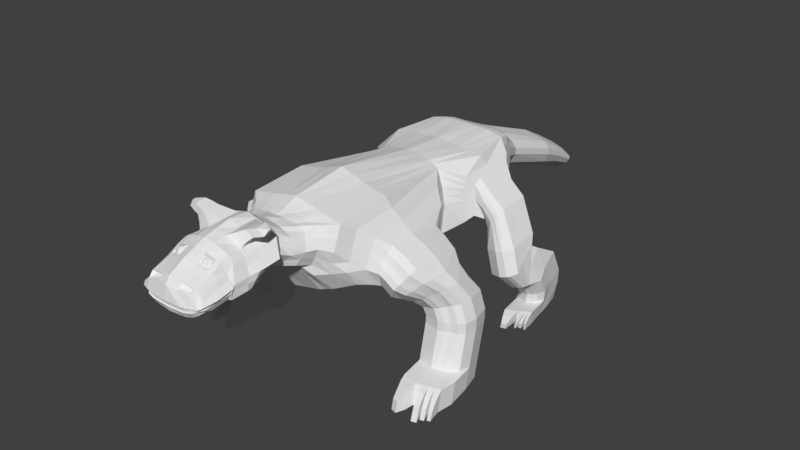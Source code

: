 # Source: fauna_predator.blend  (saved by Blender 2.79.0; exported with 4.5.12 LTS)
import bpy
from mathutils import Matrix  # noqa: F401  (used for matrix-valued properties, if any)

bpy.ops.wm.read_factory_settings(use_empty=True)
scene = bpy.context.scene
scene.name = 'Scene'

# ---- collections
col_collection_1 = bpy.data.collections.new('Collection 1'); scene.collection.children.link(col_collection_1)

# ---- materials (node trees are filled in below, after node groups)
mat_material = bpy.data.materials.new('Material')
mat_material.alpha_threshold = 0.0
mat_material.use_transparent_shadow = False
mat_material.roughness = 0.5
mat_material.line_color = (0.0, 0.0, 0.0, 1.0)

# ---- material node trees

# ---- world
world_world = bpy.data.worlds.new('World'); scene.world = world_world
world_world.color = (0.05088, 0.05088, 0.05088)
world_world.use_sun_shadow = False
world_world.sun_shadow_jitter_overblur = 0.0
world_world.cycles.sampling_method = 'MANUAL'

# ---- meshes
me_cube = bpy.data.meshes.new('Cube')
me_cube.from_pydata([(0.5672, -0.9315, -0.7539), (0.7266, -2.008, -0.4398), (1.0, -0.9315, 0.9931), (1.0, -2.073, 0.9106), (1.0, 2.7, -0.3108), (0.8305, 2.7, 0.8751), (0.803, 0.8843, -0.5185), (0.6849, 0.8843, 0.8074), (1.208, -0.8648, -0.5449), (0.886, -2.226, 0.0), (1.0, 2.7, 0.1226), (0.6553, 3.206, -0.06902), (0.8675, 0.8843, 0.1246), (0.7862, 2.944, -0.2122), (0.7899, 2.944, 0.8236), (0.8771, 2.944, 0.1716), (0.5043, 3.523, -0.03172), (0.6243, 3.186, 0.6791), (0.7417, 3.186, 0.2947), (0.5327, 4.787, -0.4351), (0.4996, 3.557, 0.4359), (0.6205, 3.54, 0.1777), (0.4255, 5.889, -0.8617), (0.4996, 4.822, 0.01277), (0.6205, 4.804, -0.2455), (0.2053, 6.179, -1.038), (0.3631, 5.932, -0.6294), (0.4841, 5.908, -0.7724), (0.7109, -2.336, 0.9033), (0.2053, 6.201, -0.9061), (0.2053, 6.19, -0.9721), (0.6827, -2.453, 0.2026), (0.6406, -2.537, 0.8219), (0.6556, -2.801, 0.3266), (0.6004, -2.797, 0.832), (0.5324, -3.061, 0.3936), (1.096, -0.8912, -0.5464), (1.096, -1.81, -0.306), (1.096, -0.8912, 0.7956), (1.096, -1.781, 0.7313), (0.9809, 0.5238, -0.3823), (0.9809, 0.5238, 0.6509), (1.314, -0.8504, -0.5415), (1.096, -2.048, 0.02175), (0.9809, 0.5238, 0.1188), (1.215, -1.57, -0.3733), (1.291, -0.8526, 0.5892), (1.282, -1.537, 0.5476), (1.232, 0.2263, -0.327), (1.29, 0.2349, 0.4659), (1.387, -0.8526, -0.5927), (1.241, -1.749, 0.005365), (1.26, 0.2305, 0.05755), (1.339, -1.455, -0.3963), (1.509, -0.8399, 0.4141), (1.497, -1.338, 0.3796), (1.359, -0.04934, -0.3588), (1.495, -0.1772, 0.3093), (1.472, -0.8554, -0.6559), (1.403, -1.609, -0.0771), (1.425, -0.04579, -0.03479), (1.441, -1.457, -0.4553), (1.769, -0.8421, 0.3049), (1.75, -1.34, 0.2734), (1.467, -0.09703, -0.4225), (1.734, -0.2249, 0.205), (1.525, -0.8568, -0.7232), (1.567, -1.611, -0.1553), (1.597, -0.09347, -0.1182), (1.554, -1.46, -0.5331), (2.036, -0.8449, 0.1401), (2.011, -1.343, 0.1132), (1.587, -0.1343, -0.5067), (1.981, -0.2622, 0.04988), (1.597, -0.7206, -0.8294), (1.741, -1.614, -0.2667), (1.778, -0.1308, -0.2368), (1.628, -1.293, -0.6184), (2.231, -0.8463, -0.05088), (2.202, -1.176, -0.07253), (1.666, -0.2368, -0.5989), (2.16, -0.3647, -0.1288), (1.653, -0.5353, -0.9663), (1.863, -1.447, -0.3931), (1.905, -0.2333, -0.3709), (1.716, -1.067, -0.7425), (2.403, -0.7146, -0.2792), (2.37, -0.9614, -0.2959), (1.757, -0.291, -0.7293), (2.32, -0.3162, -0.3446), (1.713, -0.5364, -1.066), (1.985, -1.155, -0.5578), (2.03, -0.1831, -0.5427), (1.788, -0.8813, -0.9079), (2.56, -0.5293, -0.6078), (2.524, -0.7761, -0.617), (1.83, -0.1057, -0.9039), (2.464, -0.1308, -0.6533), (1.707, -0.5372, -1.197), (2.09, -0.9693, -0.7871), (2.138, 0.002207, -0.7824), (1.859, -0.8824, -1.046), (2.683, -0.5304, -0.9645), (2.646, -0.7772, -0.9638), (1.9, -0.1068, -1.053), (2.578, -0.1319, -0.9826), (1.732, -0.8223, -2.284), (2.182, -0.9704, -1.011), (2.229, 0.0011, -1.019), (1.854, -0.8832, -1.189), (2.682, -0.5312, -1.174), (2.645, -0.7779, -1.171), (1.895, -0.1075, -1.2), (2.576, -0.1327, -1.184), (1.081, 2.536, -0.225), (2.179, -0.9712, -1.18), (2.225, 0.0003401, -1.192), (1.879, -1.168, -2.276), (2.707, -0.8163, -2.261), (2.671, -1.152, -2.258), (1.92, -0.3927, -2.287), (2.602, -0.4178, -2.271), (2.249, -0.8191, -2.272), (2.204, -1.256, -2.267), (2.25, -0.2848, -2.279), (1.081, 2.536, 0.669), (1.081, 1.251, -0.317), (1.081, 1.251, 0.6211), (1.081, 2.536, 0.1366), (1.081, 1.251, 0.138), (1.186, 2.393, -0.1371), (1.186, 2.393, 0.5581), (1.186, 1.394, -0.2086), (1.186, 1.55, 0.5209), (1.186, 2.393, 0.1441), (1.186, 1.394, 0.1452), (1.0, 1.792, -0.4535), (1.0, 1.792, 0.8413), (1.081, 1.894, -0.271), (1.081, 1.894, 0.6451), (1.186, 1.894, -0.1728), (1.186, 1.894, 0.5395), (1.37, 2.191, -0.2131), (1.449, 2.191, 0.3412), (1.362, 1.525, -0.2776), (1.445, 1.524, 0.304), (1.402, 2.191, 0.0111), (1.402, 1.368, 0.004453), (1.366, 1.771, -0.2491), (1.447, 1.771, 0.3189), (1.587, 1.953, -0.6532), (1.444, 2.152, -0.3641), (1.755, 2.16, 0.1012), (1.441, 1.486, -0.4262), (1.768, 1.494, 0.0621), (1.57, 2.156, -0.1759), (1.6, 1.334, -0.1894), (1.442, 1.732, -0.3987), (1.76, 1.74, 0.0782), (1.669, 1.833, -0.8743), (2.126, 1.99, -0.5071), (1.593, 1.287, -0.7167), (2.159, 1.325, -0.5634), (1.805, 1.968, -0.5941), (1.868, 1.15, -0.6424), (1.587, 1.533, -0.6869), (2.14, 1.571, -0.5373), (1.713, 2.046, -0.9513), (2.198, 1.866, -0.6942), (1.756, 1.233, -1.191), (2.311, 1.267, -1.002), (1.883, 1.846, -0.8015), (2.025, 1.093, -1.1), (1.711, 1.446, -1.038), (2.253, 1.48, -0.8531), (1.764, 2.487, -1.233), (2.242, 1.999, -0.7742), (1.799, 1.653, -1.561), (2.354, 1.603, -1.375), (1.926, 2.027, -0.8796), (2.068, 1.472, -1.47), (1.754, 1.765, -1.264), (2.296, 1.718, -1.082), (1.733, 2.738, -1.77), (2.293, 2.508, -1.052), (1.851, 1.91, -1.6), (2.406, 1.931, -1.41), (1.978, 2.496, -1.16), (2.12, 1.764, -1.508), (1.806, 2.112, -1.422), (2.348, 2.134, -1.236), (1.696, 2.673, -2.297), (2.262, 2.807, -1.601), (1.819, 2.089, -1.925), (2.374, 2.16, -1.747), (1.947, 2.766, -1.702), (2.089, 1.967, -1.839), (1.774, 2.326, -1.851), (2.316, 2.397, -1.677), (0.2711, -0.9315, -0.8162), (2.176, 2.813, -2.27), (1.735, 1.951, -2.309), (2.312, 2.057, -2.281), (1.872, 2.813, -2.286), (2.015, 2.003, -2.295), (1.69, 2.352, -2.304), (2.254, 2.455, -2.276), (1.939, 2.398, -2.292), (0.5, -2.11, -0.4855), (0.5, -0.9315, 1.101), (0.5, -2.073, 1.016), (0.5, 2.7, -0.3108), (0.5, 2.7, 0.9441), (0.5, 0.8843, -0.5611), (0.5, 0.8843, 0.9224), (0.5, -2.464, 0.0), (0.4666, 2.944, -0.2122), (0.4666, 2.897, 0.9), (0.3709, 3.206, -0.06902), (0.3709, 3.186, 0.7628), (0.3103, 3.523, -0.1385), (0.3103, 3.557, 0.5538), (0.3103, 4.787, -0.5665), (0.3103, 4.822, 0.07374), (0.242, 5.874, -1.008), (0.242, 5.939, -0.5656), (0.1027, 6.177, -1.058), (0.1027, 6.205, -0.8646), (0.4236, -2.336, 0.951), (0.4236, -2.6, 0.2026), (0.3878, -2.537, 0.912), (0.3878, -2.801, 0.2729), (0.3337, -2.797, 0.9362), (0.3337, -3.061, 0.3263), (0.5, 1.792, -0.4535), (0.5, 1.792, 0.8988), (1.0, -2.245, 0.4553), (0.9525, 2.7, 0.4988), (0.8046, 0.8843, 0.466), (0.7756, -2.669, 0.5618), (0.7417, 3.186, 0.4869), (0.8252, 2.944, 0.4976), (0.6205, 3.549, 0.3068), (0.6205, 4.813, -0.1164), (0.4841, 5.92, -0.7009), (0.2053, 6.195, -0.9391), (0.8472, -2.468, 0.5529), (0.6967, -2.929, 0.5793), (0.5798, -4.364, 0.7248), (1.096, -1.914, 0.3765), (0.9809, 0.5238, 0.3849), (1.262, -1.643, 0.2765), (1.275, 0.2327, 0.2617), (1.45, -1.486, 0.1513), (1.46, -0.0439, 0.1373), (1.659, -1.488, 0.05909), (1.665, -0.09159, 0.04344), (1.876, -1.491, -0.07671), (1.879, -0.1289, -0.09344), (2.033, -1.324, -0.2328), (2.033, -0.2314, -0.2498), (2.177, -1.07, -0.4269), (2.175, -0.1821, -0.4437), (2.307, -0.8848, -0.702), (2.301, 0.003286, -0.7178), (2.414, -0.8859, -0.9873), (2.404, 0.002179, -1.001), (2.412, -0.8866, -1.175), (2.401, 0.001419, -1.188), (2.478, -0.8177, -2.267), (2.437, -1.204, -2.263), (2.426, -0.2837, -2.275), (1.081, 2.536, 0.4028), (1.081, 1.251, 0.3795), (1.186, 2.393, 0.3511), (1.186, 1.394, 0.333), (1.425, 2.191, 0.1762), (1.423, 1.368, 0.1542), (1.663, 2.158, -0.03735), (1.684, 1.336, -0.06365), (1.965, 1.979, -0.5506), (2.013, 1.16, -0.6029), (2.041, 1.856, -0.7478), (2.168, 1.102, -1.051), (2.084, 2.013, -0.8269), (2.211, 1.46, -1.423), (2.136, 2.502, -1.106), (2.263, 1.77, -1.459), (2.104, 2.786, -1.651), (2.231, 1.986, -1.793), (2.036, 2.843, -2.278), (2.163, 2.03, -2.288), (2.096, 2.426, -2.284), (0.1631, 6.223, -1.041), (0.1631, 6.233, -0.9814), (0.1631, 6.228, -1.011), (0.1167, 6.223, -1.041), (0.1167, 6.235, -0.9627), (0.1631, 6.23, -0.9963), (0.526, -3.015, 0.9063), (0.556, -3.279, 0.5003), (0.3573, -3.015, 1.038), (0.3573, -3.279, 0.433), (0.691, -3.147, 0.6861), (0.8288, -3.3, 0.7267), (0.488, -3.462, 0.2799), (0.6273, -4.558, 0.3035), (0.4177, -4.444, 0.8511), (0.409, -4.675, 0.1915), (0.7208, -4.514, 0.4822), (0.5494, -3.466, 0.4563), (0.6006, -3.137, 1.004), (0.3666, -3.149, 1.145), (0.7869, -3.687, 0.6604), (0.4553, -3.272, 1.208), (0.46, -3.848, 0.1862), (0.7132, -3.817, 0.3901), (0.5945, -3.524, 0.9377), (0.7275, -3.855, 0.6226), (0.4028, -3.812, 1.041), (0.3941, -4.002, 0.2082), (0.7296, -3.92, 0.3846), (0.5859, -3.811, 0.8998), (0.7066, -4.156, 0.5895), (0.4103, -4.059, 1.045), (0.4016, -4.225, 0.2022), (0.6785, -4.21, 0.3353), (0.5828, -4.052, 0.8876), (0.1356, -0.9315, -0.866), (0.25, -2.151, -0.5153), (0.25, -0.9315, 1.186), (0.25, -2.073, 1.069), (0.25, 2.7, -0.3108), (0.25, 2.7, 0.9536), (0.25, 0.8843, 0.9616), (0.25, -2.523, 0.0), (0.2333, 2.944, -0.2122), (0.2333, 2.873, 0.905), (0.1854, 3.206, -0.06902), (0.1854, 3.186, 0.7709), (0.1551, 3.523, -0.1405), (0.1551, 3.557, 0.5913), (0.1551, 4.787, -0.5661), (0.1551, 4.822, 0.1098), (0.121, 5.871, -1.037), (0.121, 5.943, -0.528), (0.05133, 6.176, -1.06), (0.05133, 6.207, -0.849), (0.2118, -2.336, 0.9726), (0.2118, -2.6, 0.1771), (0.1939, -2.537, 0.9393), (0.1939, -2.801, 0.2422), (0.1668, -2.797, 0.9623), (0.1668, -3.061, 0.2776), (0.25, 1.792, 0.9123), (0.25, 0.8843, -0.6246), (0.25, 1.792, -0.4535), (0.05836, 6.223, -1.041), (0.05836, 6.236, -0.9556), (0.1787, -3.015, 1.08), (0.1787, -3.279, 0.3844), (0.2089, -4.469, 0.909), (0.2045, -4.672, 0.1637), (0.1833, -3.154, 1.193), (0.244, -3.458, 0.2579), (0.1908, -3.541, 1.177), (0.23, -3.844, 0.178), (0.2014, -3.828, 1.151), (0.197, -3.999, 0.1864), (0.2051, -4.069, 1.109), (0.2008, -4.221, 0.1588), (0.6515, 0.8843, -0.5185), (0.75, 1.792, -0.4535), (0.4192, -0.9315, -0.7726), (0.6133, -2.059, -0.4564), (0.75, -0.9315, 1.047), (0.75, -2.073, 0.9632), (0.75, 2.7, -0.3108), (0.6652, 2.7, 0.9096), (0.5924, 0.8843, 0.8649), (0.693, -2.435, 0.0), (0.6264, 2.944, -0.2122), (0.6283, 2.92, 0.8618), (0.5131, 3.206, -0.06902), (0.4976, 3.186, 0.721), (0.4073, 3.523, -0.08511), (0.4049, 3.557, 0.4949), (0.4215, 4.787, -0.5008), (0.4049, 4.822, 0.04325), (0.3338, 5.882, -0.9347), (0.3026, 5.936, -0.5975), (0.154, 6.178, -1.048), (0.154, 6.203, -0.8854), (0.5688, -2.336, 0.9119), (0.5524, -2.6, 0.2026), (0.5142, -2.537, 0.9046), (0.5217, -2.801, 0.2998), (0.418, -2.797, 0.8977), (0.433, -3.061, 0.3599), (0.75, 1.792, 0.87), (0.1399, 6.223, -1.041), (0.1399, 6.234, -0.972), (0.4417, -3.015, 0.9611), (0.4567, -3.279, 0.4667), (0.4988, -4.431, 0.8077), (0.5182, -4.616, 0.2225), (0.4836, -3.143, 1.074), (0.5187, -3.464, 0.3681), (0.488, -3.53, 1.008), (0.5866, -3.833, 0.2881), (0.4943, -3.811, 0.9702), (0.5618, -3.961, 0.2964), (0.4965, -4.056, 0.9892), (0.54, -4.214, 0.2687), (0.7324, -4.213, 0.5528), (0.4145, -4.222, 0.9489), (0.4058, -4.335, 0.2196), (0.6494, -4.262, 0.361), (0.5811, -4.173, 0.757), (0.2073, -4.24, 1.017), (0.2029, -4.332, 0.1579), (0.4978, -4.213, 0.9258), (0.5276, -4.297, 0.2862), (0.5826, -4.684, 0.5935), (0.6139, -4.685, 0.3157), (0.4757, -4.772, 0.6944), (0.47, -4.806, 0.2184), (0.6775, -4.783, 0.4474), (0.4974, -4.899, 0.4171), (0.2186, -4.789, 0.747), (0.3351, -4.85, 0.1998), (0.3367, -4.94, 0.411), (0.5292, -4.729, 0.6507), (0.542, -4.778, 0.2623), (0.6238, -4.855, 0.4204), (0.943, -2.235, 0.2276), (0.9762, 2.7, 0.3107), (0.836, 0.8843, 0.2953), (0.7156, -2.735, 0.4442), (0.7417, 3.186, 0.3908), (0.8511, 2.944, 0.3346), (0.6205, 3.544, 0.2422), (0.6205, 4.809, -0.1809), (0.4841, 5.914, -0.7366), (0.2053, 6.193, -0.9556), (0.765, -2.46, 0.3778), (0.5998, -2.995, 0.4864), (1.096, -1.981, 0.1991), (0.9809, 0.5238, 0.2518), (1.251, -1.696, 0.1409), (1.268, 0.2316, 0.1596), (1.426, -1.564, 0.03708), (1.442, -0.04485, 0.05123), (1.613, -1.566, -0.04808), (1.631, -0.09253, -0.03736), (1.808, -1.569, -0.1717), (1.828, -0.1298, -0.1651), (1.948, -1.402, -0.3129), (1.969, -0.2324, -0.3104), (2.081, -1.129, -0.4924), (2.102, -0.1826, -0.4932), (2.199, -0.9433, -0.7446), (2.219, 0.002746, -0.7501), (2.298, -0.9444, -0.9991), (2.317, 0.00164, -1.01), (2.296, -0.9452, -1.178), (2.313, 0.0008795, -1.19), (2.364, -0.8184, -2.269), (2.321, -1.23, -2.265), (2.338, -0.2843, -2.277), (1.081, 2.536, 0.2697), (1.081, 1.251, 0.2588), (1.186, 2.393, 0.2476), (1.186, 1.394, 0.2391), (1.414, 2.191, 0.09363), (1.413, 1.368, 0.07934), (1.616, 2.157, -0.1066), (1.642, 1.335, -0.1265), (1.885, 1.974, -0.5724), (1.941, 1.155, -0.6226), (1.962, 1.851, -0.7747), (2.096, 1.097, -1.075), (2.005, 2.02, -0.8533), (2.14, 1.466, -1.447), (2.057, 2.499, -1.133), (2.191, 1.767, -1.483), (2.025, 2.776, -1.676), (2.16, 1.977, -1.816), (1.954, 2.828, -2.282), (2.089, 2.016, -2.292), (2.018, 2.412, -2.288), (0.1631, 6.229, -1.004), (0.6235, -3.213, 0.5932), (0.6755, -4.536, 0.4199), (0.6891, -3.383, 0.5915), (0.75, -3.752, 0.5252), (0.7286, -3.888, 0.5036), (0.6925, -4.183, 0.4624), (0.7025, -4.238, 0.4671), (0.4716, -4.89, 0.3259), (0.6512, -4.742, 0.3752), (0.3359, -4.908, 0.3019), (0.5524, -4.826, 0.3482), (1.0, -2.159, 0.6829), (0.8915, 2.7, 0.687), (0.7447, 0.8843, 0.6367), (0.7081, -2.603, 0.6918), (0.683, 3.186, 0.583), (0.8076, 2.944, 0.6606), (0.56, 3.553, 0.3714), (0.56, 4.817, -0.0518), (0.4236, 5.926, -0.6651), (0.2053, 6.198, -0.9226), (0.779, -2.402, 0.7281), (0.7075, -2.863, 0.6725), (0.6327, -4.439, 0.6043), (1.096, -1.847, 0.5539), (0.9809, 0.5238, 0.5179), (1.272, -1.59, 0.412), (1.282, 0.2338, 0.3638), (1.474, -1.442, 0.2654), (1.477, -0.08491, 0.2233), (1.705, -1.444, 0.1663), (1.7, -0.1326, 0.1242), (1.944, -1.447, 0.01826), (1.93, -0.1699, -0.02178), (2.117, -1.28, -0.1527), (2.096, -0.2724, -0.1893), (2.274, -1.046, -0.3614), (2.247, -0.2235, -0.3941), (2.416, -0.8608, -0.6595), (2.383, -0.03812, -0.6855), (2.53, -0.8619, -0.9756), (2.491, -0.03923, -0.9917), (2.529, -0.8627, -1.173), (2.488, -0.03999, -1.186), (2.592, -0.817, -2.264), (2.554, -1.178, -2.26), (2.514, -0.3251, -2.273), (1.081, 2.536, 0.5359), (1.081, 1.251, 0.5003), (1.186, 2.393, 0.4546), (1.186, 1.394, 0.427), (1.437, 2.191, 0.2587), (1.434, 1.4, 0.2291), (1.709, 2.159, 0.03194), (1.726, 1.369, -0.0007751), (2.046, 1.985, -0.5289), (2.086, 1.196, -0.5832), (2.119, 1.861, -0.721), (2.239, 1.138, -1.027), (2.163, 2.006, -0.8006), (2.283, 1.485, -1.399), (2.214, 2.505, -1.079), (2.334, 1.804, -1.434), (2.183, 2.797, -1.626), (2.303, 2.027, -1.77), (2.118, 2.858, -2.274), (2.238, 2.043, -2.284), (2.175, 2.441, -2.28), (0.6085, -3.081, 0.7962), (0.1631, 6.232, -0.9889), (0.7147, -3.219, 0.8653), (0.6907, -3.605, 0.7991), (0.6567, -3.833, 0.7612), (0.6447, -4.104, 0.7386), (0.6379, -4.193, 0.6651), (0.6175, -4.734, 0.5141), (0.4745, -4.849, 0.5962), (0.1888, -4.876, 0.6453), (0.546, -4.792, 0.5174), (2.661, -0.9578, -1.856), (2.195, -1.151, -1.866), (2.592, -0.3125, -1.869), (2.697, -0.711, -1.86), (1.722, -0.717, -1.882), (1.87, -1.063, -1.874), (2.241, -0.1795, -1.878), (1.911, -0.2873, -1.885), (2.417, -0.1784, -1.873), (2.428, -1.099, -1.861), (2.329, -0.1789, -1.876), (2.312, -1.125, -1.863), (2.545, -1.042, -1.859), (2.504, -0.2198, -1.871), (1.936, -1.648, -2.302), (2.764, -1.296, -2.288), (2.728, -1.632, -2.284), (2.262, -1.736, -2.293), (2.495, -1.684, -2.289), (2.378, -1.71, -2.291), (2.611, -1.658, -2.286), (2.719, -1.527, -1.882), (2.252, -1.631, -1.892), (2.755, -1.191, -1.886), (1.927, -1.543, -1.9), (2.485, -1.579, -1.887), (2.369, -1.605, -1.889), (2.602, -1.553, -1.885), (1.914, 2.786, -1.958), (1.782, 2.097, -2.093), (1.738, 2.337, -2.049), (1.696, 2.753, -2.001), (2.347, 2.183, -1.981), (2.289, 2.422, -1.94), (2.235, 2.836, -1.894), (2.056, 1.983, -2.039), (2.202, 2.005, -2.01), (2.074, 2.811, -1.926), (1.994, 2.799, -1.942), (2.129, 1.994, -2.024), (2.274, 2.048, -1.996), (2.155, 2.823, -1.91), (1.799, 1.599, -2.312), (2.376, 1.705, -2.284), (2.079, 1.65, -2.298), (2.228, 1.678, -2.291), (2.153, 1.664, -2.294), (2.302, 1.691, -2.287), (1.847, 1.588, -2.096), (2.411, 1.676, -1.984), (2.121, 1.631, -2.042), (2.266, 1.653, -2.013), (2.193, 1.642, -2.027), (2.339, 1.664, -1.998), (0.4791, 5.337, -0.624), (0.5523, 5.35, -0.4838), (0.4313, 5.363, -0.2823), (0.2762, 5.363, -0.2197), (0.2762, 5.337, -0.7631), (0.5523, 5.357, -0.383), (0.1381, 5.363, -0.1828), (0.1381, 5.337, -0.7778), (0.3776, 5.337, -0.6935), (0.3537, 5.363, -0.251), (0.5523, 5.353, -0.4334), (0.4918, 5.36, -0.3327), (0.6776, -4.503, 0.4813), (0.6863, -4.215, 0.567), (0.6456, -4.762, 0.468), (0.4735, -4.866, 0.4507), (0.3424, -4.901, 0.4466), (0.5596, -4.831, 0.4553), (0.6496, -4.524, 0.3946), (0.6645, -4.238, 0.4651), (0.4719, -4.865, 0.3295), (0.6272, -4.776, 0.3768), (0.3416, -4.882, 0.3064), (0.5496, -4.829, 0.3509), (0.4064, -4.362, 0.8662), (0.22, -4.384, 0.9179), (0.4035, -4.294, 0.9562), (0.2185, -4.311, 1.017), (0.3724, -3.199, 1.151), (0.5686, -3.357, 1.274), (0.4037, -3.771, 1.061), (0.2142, -3.203, 1.193), (0.2206, -3.537, 1.178), (0.2298, -3.785, 1.156), (0.4734, -3.193, 1.09), (0.4773, -3.527, 1.033), (0.4827, -3.77, 1.0), (0.664, -3.38, 1.307), (0.4797, -3.72, 1.138), (0.3315, -3.275, 1.241), (0.3365, -3.536, 1.23), (0.3437, -3.73, 1.212), (0.5343, -3.268, 1.161), (0.4855, -3.724, 1.054), (0.5416, -3.719, 1.09), (0.7853, -3.424, 1.349), (0.5878, -3.659, 1.218), (0.4714, -3.359, 1.299), (0.4754, -3.535, 1.291), (0.481, -3.666, 1.277), (0.6306, -3.354, 1.236), (0.4812, -3.533, 1.08), (0.6363, -3.658, 1.181), (0.6832, -3.649, 1.252), (0.5668, -3.382, 1.333), (0.5708, -3.539, 1.324), (0.5764, -3.656, 1.311), (0.7261, -3.378, 1.27), (0.4782, -3.27, 1.125), (0.7317, -3.649, 1.215), (0.4839, -3.241, 1.117), (0.8045, -3.622, 1.294), (0.6881, -3.425, 1.375), (0.6921, -3.541, 1.366), (0.6977, -3.627, 1.352), (0.8473, -3.422, 1.312), (0.8497, -3.537, 1.277), (0.853, -3.622, 1.256), (0.8553, -3.509, 1.349), (0.8571, -3.535, 1.341), (0.8596, -3.554, 1.336), (0.8335, -3.51, 1.354), (0.8344, -3.535, 1.353), (0.8357, -3.555, 1.349), (0.8692, -3.509, 1.34), (0.8698, -3.535, 1.332), (0.8705, -3.554, 1.328), (0.4873, -3.534, 1.066), (0.4921, -3.747, 1.038), (0.5374, -3.306, 1.178), (0.496, -3.361, 1.15), (0.5437, -3.702, 1.117), (0.6219, -3.382, 1.245), (0.4979, -3.529, 1.121), (0.6268, -3.649, 1.196), (0.7056, -3.403, 1.275), (0.5006, -3.65, 1.105), (0.7106, -3.641, 1.226), (0.812, -3.442, 1.311), (0.8141, -3.543, 1.28), (0.817, -3.617, 1.263), (0.5261, -3.329, 1.18), (0.5318, -3.684, 1.125), (0.6019, -3.396, 1.24), (0.6063, -3.636, 1.196), (0.677, -3.415, 1.266), (0.6815, -3.629, 1.223), (0.7724, -3.45, 1.299), (0.7743, -3.541, 1.271), (0.7769, -3.607, 1.256), (0.5265, -3.399, 1.185), (0.528, -3.529, 1.163), (0.5301, -3.625, 1.15), (0.5748, -3.442, 1.223), (0.5759, -3.53, 1.205), (0.5776, -3.594, 1.195), (0.6226, -3.454, 1.24), (0.6238, -3.532, 1.222), (0.6254, -3.59, 1.212), (0.6834, -3.476, 1.261), (0.6846, -3.534, 1.243), (0.6862, -3.576, 1.233), (0.4391, -4.735, 0.688), (0.251, -4.747, 0.7265), (0.4382, -4.791, 0.6162), (0.2292, -4.811, 0.6521), (1.97, -1.794, -2.333), (2.217, -1.882, -2.324), (2.21, -1.777, -1.923), (1.963, -1.689, -1.931), (2.016, -2.007, -2.341), (2.14, -2.051, -2.336), (2.136, -1.999, -2.135), (2.012, -1.955, -2.14), (2.521, -1.831, -2.304), (2.416, -1.854, -2.306), (2.513, -1.736, -1.943), (2.408, -1.76, -1.945), (2.559, -2.004, -2.368), (2.454, -2.027, -2.37), (2.55, -1.909, -2.099), (2.446, -1.932, -2.102), (2.536, -1.806, -2.297), (2.627, -1.786, -2.295), (2.529, -1.724, -1.983), (2.62, -1.704, -1.981), (2.569, -1.928, -2.343), (2.649, -1.91, -2.342), (2.563, -1.856, -2.149), (2.642, -1.838, -2.147), (2.744, -1.769, -2.298), (2.656, -1.788, -2.3), (2.737, -1.689, -1.996), (2.649, -1.709, -1.998), (2.757, -1.877, -2.321), (2.692, -1.891, -2.322), (2.752, -1.819, -2.167), (2.687, -1.833, -2.168), (0.4289, -4.722, 0.6862), (0.2601, -4.732, 0.7208), (0.4281, -4.772, 0.6218), (0.2405, -4.79, 0.654), (1.87, 1.453, -2.312), (2.075, 1.49, -2.302), (1.905, 1.445, -2.153), (2.106, 1.476, -2.113), (1.949, 1.305, -2.327), (2.066, 1.326, -2.321), (1.969, 1.301, -2.237), (2.083, 1.318, -2.215), (2.235, 1.524, -2.278), (2.186, 1.515, -2.281), (2.26, 1.508, -2.095), (2.212, 1.501, -2.104), (2.233, 1.405, -2.28), (2.204, 1.399, -2.281), (2.247, 1.395, -2.174), (2.219, 1.391, -2.179), (2.264, 1.544, -2.274), (2.311, 1.553, -2.271), (2.288, 1.528, -2.096), (2.335, 1.536, -2.087), (2.265, 1.456, -2.284), (2.312, 1.465, -2.281), (2.289, 1.44, -2.171), (2.336, 1.447, -2.161), (2.396, 1.56, -2.269), (2.345, 1.551, -2.271), (2.42, 1.54, -2.064), (2.37, 1.533, -2.074), (2.408, 1.467, -2.274), (2.374, 1.461, -2.275), (2.423, 1.453, -2.138), (2.391, 1.448, -2.145), (0.2892, -4.258, 0.9802), (0.2892, -4.3, 0.7724), (0.2892, -4.3, 0.9884), (0.3184, -4.27, 0.9802), (0.3432, -4.246, 0.9567), (0.3598, -4.229, 0.9217), (0.3656, -4.223, 0.8804), (0.3598, -4.229, 0.839), (0.3432, -4.246, 0.804), (0.3184, -4.27, 0.7806), (0.3305, -4.3, 0.9802), (0.3656, -4.3, 0.9567), (0.389, -4.3, 0.9217), (0.3972, -4.3, 0.8804), (0.389, -4.3, 0.839), (0.3656, -4.3, 0.804), (0.3305, -4.3, 0.7806), (0.3184, -4.329, 0.9802), (0.3432, -4.354, 0.9567), (0.3598, -4.37, 0.9217), (0.3656, -4.376, 0.8804), (0.3598, -4.37, 0.839), (0.3432, -4.354, 0.804), (0.3184, -4.329, 0.7806), (0.2892, -4.341, 0.9802), (0.2892, -4.376, 0.9567), (0.2892, -4.399, 0.9217), (0.2892, -4.408, 0.8804), (0.2892, -4.399, 0.839), (0.2892, -4.376, 0.804), (0.2892, -4.341, 0.7806), (0.26, -4.329, 0.9802), (0.2352, -4.354, 0.9567), (0.2186, -4.37, 0.9217), (0.2128, -4.376, 0.8804), (0.2186, -4.37, 0.839), (0.2352, -4.354, 0.804), (0.26, -4.329, 0.7806), (0.2479, -4.3, 0.9802), (0.2128, -4.3, 0.9567), (0.1894, -4.3, 0.9217), (0.1812, -4.3, 0.8804), (0.1894, -4.3, 0.839), (0.2128, -4.3, 0.804), (0.2479, -4.3, 0.7806), (0.26, -4.27, 0.9802), (0.2352, -4.246, 0.9567), (0.2186, -4.229, 0.9217), (0.2128, -4.223, 0.8804), (0.2186, -4.229, 0.839), (0.2352, -4.246, 0.804), (0.26, -4.27, 0.7806), (0.2892, -4.223, 0.9567), (0.2892, -4.2, 0.9217), (0.2892, -4.192, 0.8804), (0.2892, -4.2, 0.839), (0.2892, -4.223, 0.804), (0.2892, -4.258, 0.7806), (-0.5672, -0.9315, -0.7539), (-0.7266, -2.008, -0.4398), (-1.0, -0.9315, 0.9931), (-1.0, -2.073, 0.9106), (0.0, -0.9315, -0.9034), (0.0, -2.191, -0.5512), (0.0, -0.9315, 1.271), (0.0, -2.073, 1.122), (-1.0, 2.7, -0.3108), (-0.8305, 2.7, 0.8751), (0.0, 2.7, -0.3108), (0.0, 2.7, 0.963), (0.0, 0.8843, 1.001), (-0.803, 0.8843, -0.5185), (-0.6849, 0.8843, 0.8074), (0.0, 0.8843, -0.6056), (-1.208, -0.8648, -0.5449), (-0.886, -2.226, 0.0), (0.0, -2.563, 0.0), (-1.0, 2.7, 0.1226), (-0.6553, 3.206, -0.06902), (-0.8675, 0.8843, 0.1246), (-0.7862, 2.944, -0.2122), (-0.7899, 2.944, 0.8236), (0.0, 2.944, -0.2122), (0.0, 2.85, 0.9101), (-0.8771, 2.944, 0.1716), (-0.5043, 3.523, -0.03172), (-0.6243, 3.186, 0.6791), (0.0, 3.206, -0.06902), (0.0, 3.186, 0.779), (-0.7417, 3.186, 0.2947), (-0.5327, 4.787, -0.4351), (-0.4996, 3.557, 0.4359), (0.0, 3.523, -0.1425), (0.0, 3.557, 0.6289), (-0.6205, 3.54, 0.1777), (-0.4255, 5.889, -0.8617), (-0.4996, 4.822, 0.01277), (0.0, 4.787, -0.5656), (0.0, 4.822, 0.1459), (-0.6205, 4.804, -0.2455), (-0.2053, 6.179, -1.038), (-0.3631, 5.932, -0.6294), (0.0, 5.868, -1.067), (0.0, 5.947, -0.4904), (-0.4841, 5.908, -0.7724), (-0.7109, -2.336, 0.9033), (-0.2053, 6.201, -0.9061), (0.0, 6.176, -1.062), (0.0, 6.209, -0.8333), (-0.2053, 6.19, -0.9721), (0.0, -2.336, 1.007), (-0.6827, -2.453, 0.2026), (0.0, -2.6, 0.1516), (-0.6406, -2.537, 0.8219), (0.0, -2.537, 0.94), (-0.6556, -2.801, 0.3266), (0.0, -2.801, 0.2115), (-0.6004, -2.797, 0.832), (0.0, -2.797, 1.013), (-0.5324, -3.061, 0.3936), (0.0, -3.061, 0.229), (-1.096, -0.8912, -0.5464), (-1.096, -1.81, -0.306), (-1.096, -0.8912, 0.7956), (-1.096, -1.781, 0.7313), (-0.9809, 0.5238, -0.3823), (-0.9809, 0.5238, 0.6509), (-1.314, -0.8504, -0.5415), (-1.096, -2.048, 0.02175), (-0.9809, 0.5238, 0.1188), (-1.215, -1.57, -0.3733), (-1.291, -0.8526, 0.5892), (-1.282, -1.537, 0.5476), (-1.232, 0.2263, -0.327), (-1.29, 0.2349, 0.4659), (-1.387, -0.8526, -0.5927), (-1.241, -1.749, 0.005365), (-1.26, 0.2305, 0.05755), (-1.339, -1.455, -0.3963), (-1.509, -0.8399, 0.4141), (-1.497, -1.338, 0.3796), (-1.359, -0.04934, -0.3588), (-1.495, -0.1772, 0.3093), (-1.472, -0.8554, -0.6559), (-1.403, -1.609, -0.0771), (-1.425, -0.04579, -0.03479), (-1.441, -1.457, -0.4553), (-1.769, -0.8421, 0.3049), (-1.75, -1.34, 0.2734), (-1.467, -0.09703, -0.4225), (-1.734, -0.2249, 0.205), (-1.525, -0.8568, -0.7232), (-1.567, -1.611, -0.1553), (-1.597, -0.09347, -0.1182), (-1.554, -1.46, -0.5331), (-2.036, -0.8449, 0.1401), (-2.011, -1.343, 0.1132), (-1.587, -0.1343, -0.5067), (-1.981, -0.2622, 0.04988), (-1.597, -0.7206, -0.8294), (-1.741, -1.614, -0.2667), (-1.778, -0.1308, -0.2368), (-1.628, -1.293, -0.6184), (-2.231, -0.8463, -0.05088), (-2.202, -1.176, -0.07253), (-1.666, -0.2368, -0.5989), (-2.16, -0.3647, -0.1288), (-1.653, -0.5353, -0.9663), (-1.863, -1.447, -0.3931), (-1.905, -0.2333, -0.3709), (-1.716, -1.067, -0.7425), (-2.403, -0.7146, -0.2792), (-2.37, -0.9614, -0.2959), (-1.757, -0.291, -0.7293), (-2.32, -0.3162, -0.3446), (-1.713, -0.5364, -1.066), (-1.985, -1.155, -0.5578), (-2.03, -0.1831, -0.5427), (-1.788, -0.8813, -0.9079), (-2.56, -0.5293, -0.6078), (-2.524, -0.7761, -0.617), (-1.83, -0.1057, -0.9039), (-2.464, -0.1308, -0.6533), (-1.707, -0.5372, -1.197), (-2.09, -0.9693, -0.7871), (-2.138, 0.002207, -0.7824), (-1.859, -0.8824, -1.046), (-2.683, -0.5304, -0.9645), (-2.646, -0.7772, -0.9638), (-1.9, -0.1068, -1.053), (-2.578, -0.1319, -0.9826), (-1.732, -0.8223, -2.284), (-2.182, -0.9704, -1.011), (-2.229, 0.0011, -1.019), (-1.854, -0.8832, -1.189), (-2.682, -0.5312, -1.174), (-2.645, -0.7779, -1.171), (-1.895, -0.1075, -1.2), (-2.576, -0.1327, -1.184), (-1.081, 2.536, -0.225), (-2.179, -0.9712, -1.18), (-2.225, 0.0003401, -1.192), (-1.879, -1.168, -2.276), (-2.707, -0.8163, -2.261), (-2.671, -1.152, -2.258), (-1.92, -0.3927, -2.287), (-2.602, -0.4178, -2.271), (-2.249, -0.8191, -2.272), (-2.204, -1.256, -2.267), (-2.25, -0.2848, -2.279), (-1.081, 2.536, 0.669), (-1.081, 1.251, -0.317), (-1.081, 1.251, 0.6211), (-1.081, 2.536, 0.1366), (-1.081, 1.251, 0.138), (-1.186, 2.393, -0.1371), (-1.186, 2.393, 0.5581), (-1.186, 1.394, -0.2086), (-1.186, 1.55, 0.5209), (-1.186, 2.393, 0.1441), (-1.186, 1.394, 0.1452), (-1.0, 1.792, -0.4535), (0.0, 1.792, -0.4535), (0.0, 1.792, 0.9459), (-1.0, 1.792, 0.8413), (-1.081, 1.894, -0.271), (-1.081, 1.894, 0.6451), (-1.186, 1.894, -0.1728), (-1.186, 1.894, 0.5395), (-1.37, 2.191, -0.2131), (-1.449, 2.191, 0.3412), (-1.362, 1.525, -0.2776), (-1.445, 1.524, 0.304), (-1.402, 2.191, 0.0111), (-1.402, 1.368, 0.004453), (-1.366, 1.771, -0.2491), (-1.447, 1.771, 0.3189), (-1.587, 1.953, -0.6532), (-1.444, 2.152, -0.3641), (-1.755, 2.16, 0.1012), (-1.441, 1.486, -0.4262), (-1.768, 1.494, 0.0621), (-1.57, 2.156, -0.1759), (-1.6, 1.334, -0.1894), (-1.442, 1.732, -0.3987), (-1.76, 1.74, 0.0782), (-1.669, 1.833, -0.8743), (-2.126, 1.99, -0.5071), (-1.593, 1.287, -0.7167), (-2.159, 1.325, -0.5634), (-1.805, 1.968, -0.5941), (-1.868, 1.15, -0.6424), (-1.587, 1.533, -0.6869), (-2.14, 1.571, -0.5373), (-1.713, 2.046, -0.9513), (-2.198, 1.866, -0.6942), (-1.756, 1.233, -1.191), (-2.311, 1.267, -1.002), (-1.883, 1.846, -0.8015), (-2.025, 1.093, -1.1), (-1.711, 1.446, -1.038), (-2.253, 1.48, -0.8531), (-1.764, 2.487, -1.233), (-2.242, 1.999, -0.7742), (-1.799, 1.653, -1.561), (-2.354, 1.603, -1.375), (-1.926, 2.027, -0.8796), (-2.068, 1.472, -1.47), (-1.754, 1.765, -1.264), (-2.296, 1.718, -1.082), (-1.733, 2.738, -1.77), (-2.293, 2.508, -1.052), (-1.851, 1.91, -1.6), (-2.406, 1.931, -1.41), (-1.978, 2.496, -1.16), (-2.12, 1.764, -1.508), (-1.806, 2.112, -1.422), (-2.348, 2.134, -1.236), (-1.696, 2.673, -2.297), (-2.262, 2.807, -1.601), (-1.819, 2.089, -1.925), (-2.374, 2.16, -1.747), (-1.947, 2.766, -1.702), (-2.089, 1.967, -1.839), (-1.774, 2.326, -1.851), (-2.316, 2.397, -1.677), (-0.2711, -0.9315, -0.8162), (-2.176, 2.813, -2.27), (-1.735, 1.951, -2.309), (-2.312, 2.057, -2.281), (-1.872, 2.813, -2.286), (-2.015, 2.003, -2.295), (-1.69, 2.352, -2.304), (-2.254, 2.455, -2.276), (-1.939, 2.398, -2.292), (-0.5, -2.11, -0.4855), (-0.5, -0.9315, 1.101), (-0.5, -2.073, 1.016), (-0.5, 2.7, -0.3108), (-0.5, 2.7, 0.9441), (-0.5, 0.8843, -0.5611), (-0.5, 0.8843, 0.9224), (-0.5, -2.464, 0.0), (-0.4666, 2.944, -0.2122), (-0.4666, 2.897, 0.9), (-0.3709, 3.206, -0.06902), (-0.3709, 3.186, 0.7628), (-0.3103, 3.523, -0.1385), (-0.3103, 3.557, 0.5538), (-0.3103, 4.787, -0.5665), (-0.3103, 4.822, 0.07374), (-0.242, 5.874, -1.008), (-0.242, 5.939, -0.5656), (-0.1027, 6.177, -1.058), (-0.1027, 6.205, -0.8646), (-0.4236, -2.336, 0.951), (-0.4236, -2.6, 0.2026), (-0.3878, -2.537, 0.912), (-0.3878, -2.801, 0.2729), (-0.3337, -2.797, 0.9362), (-0.3337, -3.061, 0.3263), (-0.5, 1.792, -0.4535), (-0.5, 1.792, 0.8988), (-1.0, -2.245, 0.4553), (-0.9525, 2.7, 0.4988), (-0.8046, 0.8843, 0.466), (-0.7756, -2.669, 0.5618), (-0.7417, 3.186, 0.4869), (-0.8252, 2.944, 0.4976), (-0.6205, 3.549, 0.3068), (-0.6205, 4.813, -0.1164), (-0.4841, 5.92, -0.7009), (-0.2053, 6.195, -0.9391), (-0.8472, -2.468, 0.5529), (-0.6967, -2.929, 0.5793), (-0.5798, -4.364, 0.7248), (-1.096, -1.914, 0.3765), (-0.9809, 0.5238, 0.3849), (-1.262, -1.643, 0.2765), (-1.275, 0.2327, 0.2617), (-1.45, -1.486, 0.1513), (-1.46, -0.0439, 0.1373), (-1.659, -1.488, 0.05909), (-1.665, -0.09159, 0.04344), (-1.876, -1.491, -0.07671), (-1.879, -0.1289, -0.09344), (-2.033, -1.324, -0.2328), (-2.033, -0.2314, -0.2498), (-2.177, -1.07, -0.4269), (-2.175, -0.1821, -0.4437), (-2.307, -0.8848, -0.702), (-2.301, 0.003286, -0.7178), (-2.414, -0.8859, -0.9873), (-2.404, 0.002179, -1.001), (-2.412, -0.8866, -1.175), (-2.401, 0.001419, -1.188), (-2.478, -0.8177, -2.267), (-2.437, -1.204, -2.263), (-2.426, -0.2837, -2.275), (-1.081, 2.536, 0.4028), (-1.081, 1.251, 0.3795), (-1.186, 2.393, 0.3511), (-1.186, 1.394, 0.333), (-1.425, 2.191, 0.1762), (-1.423, 1.368, 0.1542), (-1.663, 2.158, -0.03735), (-1.684, 1.336, -0.06365), (-1.965, 1.979, -0.5506), (-2.013, 1.16, -0.6029), (-2.041, 1.856, -0.7478), (-2.168, 1.102, -1.051), (-2.084, 2.013, -0.8269), (-2.211, 1.46, -1.423), (-2.136, 2.502, -1.106), (-2.263, 1.77, -1.459), (-2.104, 2.786, -1.651), (-2.231, 1.986, -1.793), (-2.036, 2.843, -2.278), (-2.163, 2.03, -2.288), (-2.096, 2.426, -2.284), (0.0, -4.493, 0.9821), (-0.1631, 6.223, -1.041), (-0.1631, 6.233, -0.9814), (0.0, 6.223, -1.041), (0.0, 6.236, -0.9485), (-0.1631, 6.228, -1.011), (-0.1167, 6.223, -1.041), (-0.1167, 6.235, -0.9627), (-0.1631, 6.23, -0.9963), (-0.526, -3.015, 0.9063), (0.0, -3.015, 1.127), (-0.556, -3.279, 0.5003), (0.0, -3.279, 0.3357), (-0.3573, -3.015, 1.038), (-0.3573, -3.279, 0.433), (-0.691, -3.147, 0.6861), (-0.8288, -3.3, 0.7267), (-0.488, -3.462, 0.2799), (-0.6273, -4.558, 0.3035), (0.0, -4.668, 0.1399), (-0.4177, -4.444, 0.8511), (-0.409, -4.675, 0.1915), (-0.7208, -4.514, 0.4822), (-0.5494, -3.466, 0.4563), (-0.6006, -3.137, 1.004), (-0.3666, -3.149, 1.145), (0.0, -3.454, 0.236), (0.0, -3.159, 1.241), (-0.7869, -3.687, 0.6604), (-0.4553, -3.272, 1.208), (0.0, -3.546, 1.275), (-0.46, -3.848, 0.1862), (-0.7132, -3.817, 0.3901), (-0.5945, -3.524, 0.9377), (0.0, -3.841, 0.1699), (-0.7275, -3.855, 0.6226), (-0.4028, -3.812, 1.041), (0.0, -3.844, 1.209), (-0.3941, -4.002, 0.2082), (-0.7296, -3.92, 0.3846), (-0.5859, -3.811, 0.8998), (0.0, -3.995, 0.1647), (-0.7066, -4.156, 0.5895), (-0.4103, -4.059, 1.045), (0.0, -4.08, 1.156), (-0.4016, -4.225, 0.2022), (-0.6785, -4.21, 0.3353), (-0.5828, -4.052, 0.8876), (0.0, -4.226, 0.1155), (-0.1356, -0.9315, -0.866), (-0.25, -2.151, -0.5153), (-0.25, -0.9315, 1.186), (-0.25, -2.073, 1.069), (-0.25, 2.7, -0.3108), (-0.25, 2.7, 0.9536), (-0.25, 0.8843, 0.9616), (-0.25, -2.523, 0.0), (-0.2333, 2.944, -0.2122), (-0.2333, 2.873, 0.905), (-0.1854, 3.206, -0.06902), (-0.1854, 3.186, 0.7709), (-0.1551, 3.523, -0.1405), (-0.1551, 3.557, 0.5913), (-0.1551, 4.787, -0.5661), (-0.1551, 4.822, 0.1098), (-0.121, 5.871, -1.037), (-0.121, 5.943, -0.528), (-0.05133, 6.176, -1.06), (-0.05133, 6.207, -0.849), (-0.2118, -2.336, 0.9726), (-0.2118, -2.6, 0.1771), (-0.1939, -2.537, 0.9393), (-0.1939, -2.801, 0.2422), (-0.1668, -2.797, 0.9623), (-0.1668, -3.061, 0.2776), (-0.25, 1.792, 0.9123), (-0.25, 0.8843, -0.6246), (-0.25, 1.792, -0.4535), (-0.05836, 6.223, -1.041), (-0.05836, 6.236, -0.9556), (-0.1787, -3.015, 1.08), (-0.1787, -3.279, 0.3844), (-0.2089, -4.469, 0.909), (-0.2045, -4.672, 0.1637), (-0.1833, -3.154, 1.193), (-0.244, -3.458, 0.2579), (-0.1908, -3.541, 1.177), (-0.23, -3.844, 0.178), (-0.2014, -3.828, 1.151), (-0.197, -3.999, 0.1864), (-0.2051, -4.069, 1.109), (-0.2008, -4.221, 0.1588), (-0.6515, 0.8843, -0.5185), (-0.75, 1.792, -0.4535), (-0.4192, -0.9315, -0.7726), (-0.6133, -2.059, -0.4564), (-0.75, -0.9315, 1.047), (-0.75, -2.073, 0.9632), (-0.75, 2.7, -0.3108), (-0.6652, 2.7, 0.9096), (-0.5924, 0.8843, 0.8649), (-0.693, -2.435, 0.0), (-0.6264, 2.944, -0.2122), (-0.6283, 2.92, 0.8618), (-0.5131, 3.206, -0.06902), (-0.4976, 3.186, 0.721), (-0.4073, 3.523, -0.08511), (-0.4049, 3.557, 0.4949), (-0.4215, 4.787, -0.5008), (-0.4049, 4.822, 0.04325), (-0.3338, 5.882, -0.9347), (-0.3026, 5.936, -0.5975), (-0.154, 6.178, -1.048), (-0.154, 6.203, -0.8854), (-0.5688, -2.336, 0.9119), (-0.5524, -2.6, 0.2026), (-0.5142, -2.537, 0.9046), (-0.5217, -2.801, 0.2998), (-0.418, -2.797, 0.8977), (-0.433, -3.061, 0.3599), (-0.75, 1.792, 0.87), (-0.1399, 6.223, -1.041), (-0.1399, 6.234, -0.972), (-0.4417, -3.015, 0.9611), (-0.4567, -3.279, 0.4667), (-0.4988, -4.431, 0.8077), (-0.5182, -4.616, 0.2225), (-0.4836, -3.143, 1.074), (-0.5187, -3.464, 0.3681), (-0.488, -3.53, 1.008), (-0.5866, -3.833, 0.2881), (-0.4943, -3.811, 0.9702), (-0.5618, -3.961, 0.2964), (-0.4965, -4.056, 0.9892), (-0.54, -4.214, 0.2687), (-0.7324, -4.213, 0.5528), (-0.4145, -4.222, 0.9489), (0.0, -4.259, 1.076), (-0.4058, -4.335, 0.2196), (-0.6494, -4.262, 0.361), (-0.5811, -4.173, 0.757), (0.0, -4.332, 0.1125), (-0.2073, -4.24, 1.017), (-0.2029, -4.332, 0.1579), (-0.4978, -4.213, 0.9258), (-0.5276, -4.297, 0.2862), (-0.5826, -4.684, 0.5935), (0.0, -4.806, 0.8093), (-0.6139, -4.685, 0.3157), (0.0, -4.885, 0.198), (-0.4757, -4.772, 0.6944), (-0.47, -4.806, 0.2184), (-0.6775, -4.783, 0.4474), (0.0, -4.957, 0.4151), (-0.4974, -4.899, 0.4171), (-0.2186, -4.789, 0.747), (-0.3351, -4.85, 0.1998), (-0.3367, -4.94, 0.411), (-0.5292, -4.729, 0.6507), (-0.542, -4.778, 0.2623), (-0.6238, -4.855, 0.4204), (-0.943, -2.235, 0.2276), (-0.9762, 2.7, 0.3107), (-0.836, 0.8843, 0.2953), (-0.7156, -2.735, 0.4442), (-0.7417, 3.186, 0.3908), (-0.8511, 2.944, 0.3346), (-0.6205, 3.544, 0.2422), (-0.6205, 4.809, -0.1809), (-0.4841, 5.914, -0.7366), (-0.2053, 6.193, -0.9556), (-0.765, -2.46, 0.3778), (-0.5998, -2.995, 0.4864), (-1.096, -1.981, 0.1991), (-0.9809, 0.5238, 0.2518), (-1.251, -1.696, 0.1409), (-1.268, 0.2316, 0.1596), (-1.426, -1.564, 0.03708), (-1.442, -0.04485, 0.05123), (-1.613, -1.566, -0.04808), (-1.631, -0.09253, -0.03736), (-1.808, -1.569, -0.1717), (-1.828, -0.1298, -0.1651), (-1.948, -1.402, -0.3129), (-1.969, -0.2324, -0.3104), (-2.081, -1.129, -0.4924), (-2.102, -0.1826, -0.4932), (-2.199, -0.9433, -0.7446), (-2.219, 0.002746, -0.7501), (-2.298, -0.9444, -0.9991), (-2.317, 0.00164, -1.01), (-2.296, -0.9452, -1.178), (-2.313, 0.0008795, -1.19), (-2.364, -0.8184, -2.269), (-2.321, -1.23, -2.265), (-2.338, -0.2843, -2.277), (-1.081, 2.536, 0.2697), (-1.081, 1.251, 0.2588), (-1.186, 2.393, 0.2476), (-1.186, 1.394, 0.2391), (-1.414, 2.191, 0.09363), (-1.413, 1.368, 0.07934), (-1.616, 2.157, -0.1066), (-1.642, 1.335, -0.1265), (-1.885, 1.974, -0.5724), (-1.941, 1.155, -0.6226), (-1.962, 1.851, -0.7747), (-2.096, 1.097, -1.075), (-2.005, 2.02, -0.8533), (-2.14, 1.466, -1.447), (-2.057, 2.499, -1.133), (-2.191, 1.767, -1.483), (-2.025, 2.776, -1.676), (-2.16, 1.977, -1.816), (-1.954, 2.828, -2.282), (-2.089, 2.016, -2.292), (-2.018, 2.412, -2.288), (-0.1631, 6.229, -1.004), (-0.6235, -3.213, 0.5932), (-0.6755, -4.536, 0.4199), (-0.6891, -3.383, 0.5915), (-0.75, -3.752, 0.5252), (-0.7286, -3.888, 0.5036), (-0.6925, -4.183, 0.4624), (-0.7025, -4.238, 0.4671), (0.0, -4.915, 0.2874), (-0.4716, -4.89, 0.3259), (-0.6512, -4.742, 0.3752), (-0.3359, -4.908, 0.3019), (-0.5524, -4.826, 0.3482), (-1.0, -2.159, 0.6829), (-0.8915, 2.7, 0.687), (-0.7447, 0.8843, 0.6367), (-0.7081, -2.603, 0.6918), (-0.683, 3.186, 0.583), (-0.8076, 2.944, 0.6606), (-0.56, 3.553, 0.3714), (-0.56, 4.817, -0.0518), (-0.4236, 5.926, -0.6651), (-0.2053, 6.198, -0.9226), (-0.779, -2.402, 0.7281), (-0.7075, -2.863, 0.6725), (-0.6327, -4.439, 0.6043), (-1.096, -1.847, 0.5539), (-0.9809, 0.5238, 0.5179), (-1.272, -1.59, 0.412), (-1.282, 0.2338, 0.3638), (-1.474, -1.442, 0.2654), (-1.477, -0.08491, 0.2233), (-1.705, -1.444, 0.1663), (-1.7, -0.1326, 0.1242), (-1.944, -1.447, 0.01826), (-1.93, -0.1699, -0.02178), (-2.117, -1.28, -0.1527), (-2.096, -0.2724, -0.1893), (-2.274, -1.046, -0.3614), (-2.247, -0.2235, -0.3941), (-2.416, -0.8608, -0.6595), (-2.383, -0.03812, -0.6855), (-2.53, -0.8619, -0.9756), (-2.491, -0.03923, -0.9917), (-2.529, -0.8627, -1.173), (-2.488, -0.03999, -1.186), (-2.592, -0.817, -2.264), (-2.554, -1.178, -2.26), (-2.514, -0.3251, -2.273), (-1.081, 2.536, 0.5359), (-1.081, 1.251, 0.5003), (-1.186, 2.393, 0.4546), (-1.186, 1.394, 0.427), (-1.437, 2.191, 0.2587), (-1.434, 1.4, 0.2291), (-1.709, 2.159, 0.03194), (-1.726, 1.369, -0.0007751), (-2.046, 1.985, -0.5289), (-2.086, 1.196, -0.5832), (-2.119, 1.861, -0.721), (-2.239, 1.138, -1.027), (-2.163, 2.006, -0.8006), (-2.283, 1.485, -1.399), (-2.214, 2.505, -1.079), (-2.334, 1.804, -1.434), (-2.183, 2.797, -1.626), (-2.303, 2.027, -1.77), (-2.118, 2.858, -2.274), (-2.238, 2.043, -2.284), (-2.175, 2.441, -2.28), (-0.6085, -3.081, 0.7962), (-0.1631, 6.232, -0.9889), (-0.7147, -3.219, 0.8653), (-0.6907, -3.605, 0.7991), (-0.6567, -3.833, 0.7612), (-0.6447, -4.104, 0.7386), (-0.6379, -4.193, 0.6651), (-0.6175, -4.734, 0.5141), (0.0, -4.91, 0.6791), (-0.4745, -4.849, 0.5962), (-0.1888, -4.876, 0.6453), (-0.546, -4.792, 0.5174), (-2.661, -0.9578, -1.856), (-2.195, -1.151, -1.866), (-2.592, -0.3125, -1.869), (-2.697, -0.711, -1.86), (-1.722, -0.717, -1.882), (-1.87, -1.063, -1.874), (-2.241, -0.1795, -1.878), (-1.911, -0.2873, -1.885), (-2.417, -0.1784, -1.873), (-2.428, -1.099, -1.861), (-2.329, -0.1789, -1.876), (-2.312, -1.125, -1.863), (-2.545, -1.042, -1.859), (-2.504, -0.2198, -1.871), (-1.936, -1.648, -2.302), (-2.764, -1.296, -2.288), (-2.728, -1.632, -2.284), (-2.262, -1.736, -2.293), (-2.495, -1.684, -2.289), (-2.378, -1.71, -2.291), (-2.611, -1.658, -2.286), (-2.719, -1.527, -1.882), (-2.252, -1.631, -1.892), (-2.755, -1.191, -1.886), (-1.927, -1.543, -1.9), (-2.485, -1.579, -1.887), (-2.369, -1.605, -1.889), (-2.602, -1.553, -1.885), (-1.914, 2.786, -1.958), (-1.782, 2.097, -2.093), (-1.738, 2.337, -2.049), (-1.696, 2.753, -2.001), (-2.347, 2.183, -1.981), (-2.289, 2.422, -1.94), (-2.235, 2.836, -1.894), (-2.056, 1.983, -2.039), (-2.202, 2.005, -2.01), (-2.074, 2.811, -1.926), (-1.994, 2.799, -1.942), (-2.129, 1.994, -2.024), (-2.274, 2.048, -1.996), (-2.155, 2.823, -1.91), (-1.799, 1.599, -2.312), (-2.376, 1.705, -2.284), (-2.079, 1.65, -2.298), (-2.228, 1.678, -2.291), (-2.153, 1.664, -2.294), (-2.302, 1.691, -2.287), (-1.847, 1.588, -2.096), (-2.411, 1.676, -1.984), (-2.121, 1.631, -2.042), (-2.266, 1.653, -2.013), (-2.193, 1.642, -2.027), (-2.339, 1.664, -1.998), (0.0, 5.337, -0.7925), (-0.4791, 5.337, -0.624), (-0.5523, 5.35, -0.4838), (-0.4313, 5.363, -0.2823), (0.0, 5.363, -0.1459), (-0.2762, 5.363, -0.2197), (-0.2762, 5.337, -0.7631), (-0.5523, 5.357, -0.383), (-0.1381, 5.363, -0.1828), (-0.1381, 5.337, -0.7778), (-0.3776, 5.337, -0.6935), (-0.3537, 5.363, -0.251), (-0.5523, 5.353, -0.4334), (-0.4918, 5.36, -0.3327), (-0.6776, -4.503, 0.4813), (-0.6863, -4.215, 0.567), (-0.6456, -4.762, 0.468), (0.0, -4.917, 0.4505), (-0.4735, -4.866, 0.4507), (-0.3424, -4.901, 0.4466), (-0.5596, -4.831, 0.4553), (-0.6496, -4.524, 0.3946), (-0.6645, -4.238, 0.4651), (0.0, -4.889, 0.2925), (-0.4719, -4.865, 0.3295), (-0.6272, -4.776, 0.3768), (-0.3416, -4.882, 0.3064), (-0.5496, -4.829, 0.3509), (-0.4064, -4.362, 0.8662), (-0.22, -4.384, 0.9179), (-0.4035, -4.294, 0.9562), (-0.2185, -4.311, 1.017), (-0.3724, -3.199, 1.151), (-0.5686, -3.357, 1.274), (-0.4037, -3.771, 1.061), (-0.2142, -3.203, 1.193), (-0.2206, -3.537, 1.178), (-0.2298, -3.785, 1.156), (-0.4734, -3.193, 1.09), (-0.4773, -3.527, 1.033), (-0.4827, -3.77, 1.0), (-0.664, -3.38, 1.307), (-0.4797, -3.72, 1.138), (-0.3315, -3.275, 1.241), (-0.3365, -3.536, 1.23), (-0.3437, -3.73, 1.212), (-0.5343, -3.268, 1.161), (-0.4855, -3.724, 1.054), (-0.5416, -3.719, 1.09), (-0.7853, -3.424, 1.349), (-0.5878, -3.659, 1.218), (-0.4714, -3.359, 1.299), (-0.4754, -3.535, 1.291), (-0.481, -3.666, 1.277), (-0.6306, -3.354, 1.236), (-0.4812, -3.533, 1.08), (-0.6363, -3.658, 1.181), (-0.6832, -3.649, 1.252), (-0.5668, -3.382, 1.333), (-0.5708, -3.539, 1.324), (-0.5764, -3.656, 1.311), (-0.7261, -3.378, 1.27), (-0.4782, -3.27, 1.125), (-0.7317, -3.649, 1.215), (-0.4839, -3.241, 1.117), (-0.8045, -3.622, 1.294), (-0.6881, -3.425, 1.375), (-0.6921, -3.541, 1.366), (-0.6977, -3.627, 1.352), (-0.8473, -3.422, 1.312), (-0.8497, -3.537, 1.277), (-0.853, -3.622, 1.256), (-0.8553, -3.509, 1.349), (-0.8571, -3.535, 1.341), (-0.8596, -3.554, 1.336), (-0.8335, -3.51, 1.354), (-0.8344, -3.535, 1.353), (-0.8357, -3.555, 1.349), (-0.8692, -3.509, 1.34), (-0.8698, -3.535, 1.332), (-0.8705, -3.554, 1.328), (-0.4873, -3.534, 1.066), (-0.4921, -3.747, 1.038), (-0.5374, -3.306, 1.178), (-0.496, -3.361, 1.15), (-0.5437, -3.702, 1.117), (-0.6219, -3.382, 1.245), (-0.4979, -3.529, 1.121), (-0.6268, -3.649, 1.196), (-0.7056, -3.403, 1.275), (-0.5006, -3.65, 1.105), (-0.7106, -3.641, 1.226), (-0.812, -3.442, 1.311), (-0.8141, -3.543, 1.28), (-0.817, -3.617, 1.263), (-0.5261, -3.329, 1.18), (-0.5318, -3.684, 1.125), (-0.6019, -3.396, 1.24), (-0.6063, -3.636, 1.196), (-0.677, -3.415, 1.266), (-0.6815, -3.629, 1.223), (-0.7724, -3.45, 1.299), (-0.7743, -3.541, 1.271), (-0.7769, -3.607, 1.256), (-0.5265, -3.399, 1.185), (-0.528, -3.529, 1.163), (-0.5301, -3.625, 1.15), (-0.5748, -3.442, 1.223), (-0.5759, -3.53, 1.205), (-0.5776, -3.594, 1.195), (-0.6226, -3.454, 1.24), (-0.6238, -3.532, 1.222), (-0.6254, -3.59, 1.212), (-0.6834, -3.476, 1.261), (-0.6846, -3.534, 1.243), (-0.6862, -3.576, 1.233), (-0.4391, -4.735, 0.688), (-0.251, -4.747, 0.7265), (-0.4382, -4.791, 0.6162), (-0.2292, -4.811, 0.6521), (-1.97, -1.794, -2.333), (-2.217, -1.882, -2.324), (-2.21, -1.777, -1.923), (-1.963, -1.689, -1.931), (-2.016, -2.007, -2.341), (-2.14, -2.051, -2.336), (-2.136, -1.999, -2.135), (-2.012, -1.955, -2.14), (-2.521, -1.831, -2.304), (-2.416, -1.854, -2.306), (-2.513, -1.736, -1.943), (-2.408, -1.76, -1.945), (-2.559, -2.004, -2.368), (-2.454, -2.027, -2.37), (-2.55, -1.909, -2.099), (-2.446, -1.932, -2.102), (-2.536, -1.806, -2.297), (-2.627, -1.786, -2.295), (-2.529, -1.724, -1.983), (-2.62, -1.704, -1.981), (-2.569, -1.928, -2.343), (-2.649, -1.91, -2.342), (-2.563, -1.856, -2.149), (-2.642, -1.838, -2.147), (-2.744, -1.769, -2.298), (-2.656, -1.788, -2.3), (-2.737, -1.689, -1.996), (-2.649, -1.709, -1.998), (-2.757, -1.877, -2.321), (-2.692, -1.891, -2.322), (-2.752, -1.819, -2.167), (-2.687, -1.833, -2.168), (-0.4289, -4.722, 0.6862), (-0.2601, -4.732, 0.7208), (-0.4281, -4.772, 0.6218), (-0.2405, -4.79, 0.654), (-1.87, 1.453, -2.312), (-2.075, 1.49, -2.302), (-1.905, 1.445, -2.153), (-2.106, 1.476, -2.113), (-1.949, 1.305, -2.327), (-2.066, 1.326, -2.321), (-1.969, 1.301, -2.237), (-2.083, 1.318, -2.215), (-2.235, 1.524, -2.278), (-2.186, 1.515, -2.281), (-2.26, 1.508, -2.095), (-2.212, 1.501, -2.104), (-2.233, 1.405, -2.28), (-2.204, 1.399, -2.281), (-2.247, 1.395, -2.174), (-2.219, 1.391, -2.179), (-2.264, 1.544, -2.274), (-2.311, 1.553, -2.271), (-2.288, 1.528, -2.096), (-2.335, 1.536, -2.087), (-2.265, 1.456, -2.284), (-2.312, 1.465, -2.281), (-2.289, 1.44, -2.171), (-2.336, 1.447, -2.161), (-2.396, 1.56, -2.269), (-2.345, 1.551, -2.271), (-2.42, 1.54, -2.064), (-2.37, 1.533, -2.074), (-2.408, 1.467, -2.274), (-2.374, 1.461, -2.275), (-2.423, 1.453, -2.138), (-2.391, 1.448, -2.145), (-0.2892, -4.258, 0.9802), (-0.2892, -4.3, 0.7724), (-0.2892, -4.3, 0.9884), (-0.3184, -4.27, 0.9802), (-0.3432, -4.246, 0.9567), (-0.3598, -4.229, 0.9217), (-0.3656, -4.223, 0.8804), (-0.3598, -4.229, 0.839), (-0.3432, -4.246, 0.804), (-0.3184, -4.27, 0.7806), (-0.3305, -4.3, 0.9802), (-0.3656, -4.3, 0.9567), (-0.389, -4.3, 0.9217), (-0.3972, -4.3, 0.8804), (-0.389, -4.3, 0.839), (-0.3656, -4.3, 0.804), (-0.3305, -4.3, 0.7806), (-0.3184, -4.329, 0.9802), (-0.3432, -4.354, 0.9567), (-0.3598, -4.37, 0.9217), (-0.3656, -4.376, 0.8804), (-0.3598, -4.37, 0.839), (-0.3432, -4.354, 0.804), (-0.3184, -4.329, 0.7806), (-0.2892, -4.341, 0.9802), (-0.2892, -4.376, 0.9567), (-0.2892, -4.399, 0.9217), (-0.2892, -4.408, 0.8804), (-0.2892, -4.399, 0.839), (-0.2892, -4.376, 0.804), (-0.2892, -4.341, 0.7806), (-0.26, -4.329, 0.9802), (-0.2352, -4.354, 0.9567), (-0.2186, -4.37, 0.9217), (-0.2128, -4.376, 0.8804), (-0.2186, -4.37, 0.839), (-0.2352, -4.354, 0.804), (-0.26, -4.329, 0.7806), (-0.2479, -4.3, 0.9802), (-0.2128, -4.3, 0.9567), (-0.1894, -4.3, 0.9217), (-0.1812, -4.3, 0.8804), (-0.1894, -4.3, 0.839), (-0.2128, -4.3, 0.804), (-0.2479, -4.3, 0.7806), (-0.26, -4.27, 0.9802), (-0.2352, -4.246, 0.9567), (-0.2186, -4.229, 0.9217), (-0.2128, -4.223, 0.8804), (-0.2186, -4.229, 0.839), (-0.2352, -4.246, 0.804), (-0.26, -4.27, 0.7806), (-0.2892, -4.223, 0.9567), (-0.2892, -4.2, 0.9217), (-0.2892, -4.192, 0.8804), (-0.2892, -4.2, 0.839), (-0.2892, -4.223, 0.804), (-0.2892, -4.258, 0.7806)], [], [(7, 2, 38, 41), (136, 4, 114, 138), (331, 874, 919, 348), (330, 873, 874, 331), (328, 329, 872, 871), (378, 5, 14, 382), (399, 137, 5, 378), (356, 1031, 877, 332), (328, 871, 882, 355), (375, 2, 7, 379), (2, 3, 39, 38), (505, 7, 41, 517), (10, 4, 13, 15), (329, 335, 885, 872), (4, 10, 128, 114), (9, 1, 37, 43), (15, 13, 11, 18), (336, 891, 896, 338), (436, 10, 15, 440), (332, 877, 891, 336), (439, 18, 21, 441), (338, 896, 901, 340), (382, 14, 17, 384), (440, 15, 18, 439), (21, 16, 19, 24), (340, 901, 906, 342), (18, 11, 16, 21), (384, 17, 20, 386), (626, 625, 22, 27), (632, 1542, 911, 344), (386, 20, 23, 388), (441, 21, 24, 442), (344, 911, 916, 346), (443, 27, 30, 444), (634, 627, 26, 390), (635, 626, 27, 443), (27, 22, 25, 30), (390, 26, 29, 392), (513, 28, 32, 506), (380, 9, 31, 394), (503, 3, 28, 513), (506, 32, 34, 514), (394, 31, 33, 396), (348, 919, 923, 350), (398, 35, 300, 403), (396, 33, 35, 398), (350, 923, 927, 352), (517, 41, 49, 519), (43, 37, 45, 51), (38, 39, 47, 46), (36, 40, 48, 8), (435, 9, 43, 447), (1, 0, 36, 37), (6, 12, 44, 40), (0, 6, 40, 36), (46, 47, 55, 54), (8, 48, 56, 42), (48, 52, 60, 56), (45, 8, 42, 53), (41, 38, 46, 49), (447, 43, 51, 449), (37, 36, 8, 45), (40, 44, 52, 48), (53, 42, 50, 61), (451, 59, 67, 453), (57, 54, 62, 65), (521, 57, 65, 523), (51, 45, 53, 59), (519, 49, 57, 521), (49, 46, 54, 57), (449, 51, 59, 451), (453, 67, 75, 455), (65, 62, 70, 73), (523, 65, 73, 525), (67, 61, 69, 75), (56, 60, 68, 64), (42, 56, 64, 50), (54, 55, 63, 62), (59, 53, 61, 67), (525, 73, 81, 527), (75, 69, 77, 83), (70, 71, 79, 78), (58, 72, 80, 66), (61, 50, 58, 69), (64, 68, 76, 72), (50, 64, 72, 58), (62, 63, 71, 70), (66, 80, 88, 74), (80, 84, 92, 88), (77, 66, 74, 85), (457, 83, 91, 459), (73, 70, 78, 81), (455, 75, 83, 457), (69, 58, 66, 77), (72, 76, 84, 80), (459, 91, 99, 461), (89, 86, 94, 97), (529, 89, 97, 531), (91, 85, 93, 99), (78, 79, 87, 86), (83, 77, 85, 91), (527, 81, 89, 529), (81, 78, 86, 89), (97, 94, 102, 105), (531, 97, 105, 533), (99, 93, 101, 107), (94, 95, 103, 102), (85, 74, 82, 93), (88, 92, 100, 96), (74, 88, 96, 82), (86, 87, 95, 94), (107, 101, 109, 115), (102, 103, 111, 110), (90, 104, 112, 98), (104, 108, 116, 112), (461, 99, 107, 463), (93, 82, 90, 101), (96, 100, 108, 104), (82, 96, 104, 90), (578, 577, 124, 120), (576, 575, 106, 117), (537, 119, 587, 591), (573, 574, 118, 121), (533, 105, 113, 535), (105, 102, 110, 113), (463, 107, 115, 465), (101, 90, 98, 109), (536, 118, 119, 537), (122, 106, 120, 124), (467, 122, 124, 469), (106, 122, 123, 117), (575, 578, 120, 106), (576, 117, 585, 595), (117, 123, 588, 585), (584, 573, 121, 538), (471, 129, 135, 473), (129, 126, 132, 135), (437, 12, 129, 471), (504, 5, 125, 539), (137, 7, 127, 139), (12, 6, 126, 129), (132, 140, 148, 144), (541, 131, 143, 543), (138, 114, 130, 140), (114, 128, 134, 130), (139, 127, 133, 141), (539, 125, 131, 541), (125, 139, 141, 131), (126, 138, 140, 132), (141, 133, 145, 149), (130, 134, 146, 142), (5, 137, 139, 125), (355, 882, 1031, 356), (379, 7, 137, 399), (6, 136, 138, 126), (135, 132, 144, 147), (473, 135, 147, 475), (140, 130, 142, 148), (131, 141, 149, 143), (148, 142, 151, 157), (152, 158, 166, 160), (475, 147, 156, 477), (147, 144, 153, 156), (143, 149, 158, 152), (545, 152, 160, 547), (158, 154, 162, 166), (151, 155, 163, 150), (144, 148, 157, 153), (142, 146, 155, 151), (149, 145, 154, 158), (543, 143, 152, 545), (547, 160, 168, 549), (166, 162, 170, 174), (150, 163, 171, 159), (161, 165, 173, 169), (156, 153, 161, 164), (477, 156, 164, 479), (157, 151, 150, 165), (153, 157, 165, 161), (169, 173, 181, 177), (173, 159, 167, 181), (481, 172, 180, 483), (172, 169, 177, 180), (160, 166, 174, 168), (164, 161, 169, 172), (479, 164, 172, 481), (165, 150, 159, 173), (483, 180, 188, 485), (180, 177, 185, 188), (176, 182, 190, 184), (551, 176, 184, 553), (159, 171, 179, 167), (174, 170, 178, 182), (549, 168, 176, 551), (168, 174, 182, 176), (553, 184, 192, 555), (190, 186, 194, 198), (175, 187, 195, 183), (185, 189, 197, 193), (181, 167, 175, 189), (177, 181, 189, 185), (167, 179, 187, 175), (182, 178, 186, 190), (604, 603, 202, 206), (602, 599, 203, 191), (600, 601, 205, 201), (601, 602, 191, 205), (184, 190, 198, 192), (188, 185, 193, 196), (485, 188, 196, 487), (189, 175, 183, 197), (488, 490, 207, 203), (205, 207, 204, 201), (558, 559, 206, 202), (203, 207, 205, 191), (612, 605, 200, 557), (605, 604, 206, 200), (610, 606, 621, 623), (204, 489, 617, 615), (334, 214, 235, 354), (371, 213, 234, 372), (395, 230, 232, 397), (351, 231, 233, 353), (352, 927, 1199, 359), (393, 228, 230, 395), (349, 229, 231, 351), (335, 215, 229, 349), (345, 225, 227, 347), (631, 628, 225, 345), (389, 224, 226, 391), (341, 221, 223, 343), (633, 629, 224, 389), (339, 219, 221, 341), (385, 220, 222, 387), (337, 217, 219, 339), (383, 218, 220, 385), (377, 211, 216, 381), (381, 216, 218, 383), (374, 380, 215, 208), (330, 209, 214, 334), (373, 199, 213, 371), (372, 234, 211, 377), (354, 235, 212, 333), (333, 212, 217, 337), (373, 374, 208, 199), (375, 209, 210, 376), (376, 210, 228, 393), (353, 233, 302, 360), (558, 202, 614, 618), (609, 608, 290, 488), (489, 490, 292, 291), (557, 559, 292, 290), (554, 287, 289, 556), (484, 286, 288, 486), (480, 282, 284, 482), (482, 284, 286, 484), (552, 285, 287, 554), (548, 281, 283, 550), (550, 283, 285, 552), (546, 279, 281, 548), (478, 280, 282, 480), (474, 276, 278, 476), (476, 278, 280, 478), (544, 277, 279, 546), (542, 275, 277, 544), (470, 272, 274, 472), (472, 274, 276, 474), (436, 237, 272, 470), (505, 238, 273, 540), (540, 273, 275, 542), (581, 579, 271, 469), (536, 269, 271, 538), (467, 269, 270, 468), (532, 265, 267, 534), (464, 266, 268, 466), (123, 468, 590, 588), (530, 263, 265, 532), (462, 264, 266, 464), (458, 260, 262, 460), (460, 262, 264, 462), (528, 261, 263, 530), (524, 257, 259, 526), (526, 259, 261, 528), (456, 258, 260, 458), (454, 256, 258, 456), (522, 255, 257, 524), (518, 251, 253, 520), (450, 252, 254, 452), (452, 254, 256, 454), (520, 253, 255, 522), (516, 249, 251, 518), (503, 236, 249, 516), (448, 250, 252, 450), (397, 232, 301, 402), (438, 239, 247, 446), (435, 236, 246, 445), (445, 246, 239, 438), (30, 25, 293, 295), (636, 630, 244, 511), (511, 244, 245, 512), (509, 242, 243, 510), (508, 241, 240, 507), (507, 240, 242, 509), (504, 237, 241, 508), (437, 238, 250, 448), (358, 357, 1192, 1193), (346, 916, 1192, 357), (391, 226, 296, 400), (347, 227, 297, 358), (512, 245, 298, 561), (444, 30, 295, 491), (392, 29, 294, 401), (420, 416, 308, 362), (422, 417, 306, 405), (1414, 501, 647, 1565), (421, 415, 307, 404), (446, 247, 303, 492), (514, 34, 299, 560), (248, 404, 432, 423), (308, 405, 433, 426), (361, 1189, 1336, 429), (404, 307, 425, 432), (419, 1326, 1189, 361), (566, 418, 248, 515), (560, 299, 311, 562), (359, 1199, 1216, 363), (402, 301, 312, 406), (492, 303, 304, 494), (403, 300, 310, 407), (360, 302, 305, 364), (562, 311, 317, 563), (363, 1216, 1219, 365), (312, 363, 656, 653), (494, 304, 313, 495), (407, 310, 316, 409), (364, 305, 315, 366), (563, 317, 322, 564), (365, 1219, 1226, 367), (367, 319, 655, 658), (495, 313, 318, 496), (409, 316, 321, 411), (366, 315, 320, 368), (564, 322, 327, 565), (367, 1226, 1233, 369), (410, 319, 324, 412), (496, 318, 323, 497), (411, 321, 326, 413), (368, 320, 325, 370), (1230, 368, 370, 1237), (319, 367, 369, 324), (1223, 366, 368, 1230), (410, 408, 660, 661), (1215, 364, 366, 1223), (408, 406, 659, 660), (1201, 360, 364, 1215), (301, 359, 363, 312), (307, 415, 651, 649), (362, 308, 426, 430), (427, 434, 642, 639), (1330, 420, 362, 1208), (917, 347, 358, 1193), (226, 346, 357, 296), (401, 400, 296, 357, 358, 297), (929, 353, 360, 1201), (878, 333, 337, 892), (1032, 354, 333, 878), (873, 330, 334, 879), (892, 337, 339, 897), (897, 339, 341, 902), (902, 341, 343, 907), (1546, 631, 345, 912), (912, 345, 347, 917), (885, 335, 349, 921), (921, 349, 351, 925), (232, 352, 359, 301), (925, 351, 353, 929), (879, 334, 354, 1032), (213, 355, 356, 234), (230, 350, 352, 232), (228, 348, 350, 230), (224, 344, 346, 226), (629, 632, 344, 224), (220, 340, 342, 222), (218, 338, 340, 220), (211, 332, 336, 216), (216, 336, 338, 218), (208, 215, 335, 329), (199, 328, 355, 213), (234, 356, 332, 211), (199, 208, 329, 328), (209, 330, 331, 210), (210, 331, 348, 228), (294, 561, 298, 491, 295, 293, 400, 401), (320, 411, 413, 325), (322, 410, 412, 327), (315, 409, 411, 320), (317, 408, 410, 322), (305, 407, 409, 315), (311, 406, 408, 317), (302, 403, 407, 305), (299, 402, 406, 311), (405, 306, 424, 433), (515, 248, 423, 567), (418, 421, 404, 248), (416, 422, 405, 308), (227, 392, 401, 297), (25, 391, 400, 293), (34, 397, 402, 299), (3, 376, 393, 28), (2, 375, 376, 3), (0, 1, 374, 373), (136, 372, 377, 4), (0, 373, 371, 6), (1, 9, 380, 374), (13, 381, 383, 11), (4, 377, 381, 13), (11, 383, 385, 16), (16, 385, 387, 19), (625, 633, 389, 22), (22, 389, 391, 25), (28, 393, 395, 32), (32, 395, 397, 34), (6, 371, 372, 136), (214, 379, 399, 235), (231, 396, 398, 233), (233, 398, 403, 302), (229, 394, 396, 231), (215, 380, 394, 229), (225, 390, 392, 227), (628, 634, 390, 225), (221, 386, 388, 223), (219, 384, 386, 221), (217, 382, 384, 219), (209, 375, 379, 214), (235, 399, 378, 212), (212, 378, 382, 217), (325, 413, 422, 416), (327, 412, 421, 418), (1237, 370, 420, 1330), (324, 369, 419, 415), (565, 327, 418, 566), (369, 1233, 1326, 419), (412, 324, 415, 421), (497, 323, 414, 498), (413, 326, 417, 422), (370, 325, 416, 420), (569, 429, 1336, 1484), (570, 432, 425, 568), (431, 1342, 1559, 641), (498, 414, 638, 644), (309, 427, 639, 637), (569, 568, 739, 740), (501, 499, 645, 647), (567, 423, 432, 570), (307, 361, 429, 425), (1208, 362, 430, 1338), (424, 500, 502, 433), (426, 499, 501, 430), (430, 501, 1414, 1338), (433, 502, 499, 426), (326, 497, 498, 417), (306, 493, 500, 424), (321, 496, 497, 326), (316, 495, 496, 321), (310, 494, 495, 316), (300, 492, 494, 310), (35, 446, 492, 300), (417, 498, 493, 306), (245, 444, 491, 298), (12, 437, 448, 44), (31, 445, 438, 33), (9, 435, 445, 31), (33, 438, 446, 35), (44, 448, 450, 52), (60, 452, 454, 68), (52, 450, 452, 60), (68, 454, 456, 76), (76, 456, 458, 84), (92, 460, 462, 100), (84, 458, 460, 92), (100, 462, 464, 108), (108, 464, 466, 116), (122, 467, 468, 123), (577, 581, 469, 124), (10, 436, 470, 128), (134, 472, 474, 146), (128, 470, 472, 134), (155, 476, 478, 163), (146, 474, 476, 155), (163, 478, 480, 171), (179, 482, 484, 187), (171, 480, 482, 179), (187, 484, 486, 195), (204, 207, 490, 489), (599, 609, 488, 203), (607, 610, 623, 622), (290, 292, 490, 488), (287, 485, 487, 289), (285, 483, 485, 287), (281, 479, 481, 283), (283, 481, 483, 285), (279, 477, 479, 281), (277, 475, 477, 279), (275, 473, 475, 277), (238, 437, 471, 273), (273, 471, 473, 275), (269, 467, 469, 271), (265, 463, 465, 267), (583, 580, 596, 598), (263, 461, 463, 265), (261, 459, 461, 263), (257, 455, 457, 259), (259, 457, 459, 261), (255, 453, 455, 257), (251, 449, 451, 253), (253, 451, 453, 255), (249, 447, 449, 251), (236, 435, 447, 249), (630, 635, 443, 244), (244, 443, 444, 245), (242, 441, 442, 243), (241, 440, 439, 240), (240, 439, 441, 242), (237, 436, 440, 241), (427, 567, 570, 434), (428, 568, 569, 431), (434, 570, 568, 428), (431, 569, 1484, 1342), (323, 565, 566, 414), (309, 515, 567, 427), (318, 564, 565, 323), (313, 563, 564, 318), (304, 562, 563, 313), (303, 560, 562, 304), (414, 566, 515, 309), (247, 514, 560, 303), (29, 512, 561, 294), (5, 504, 508, 14), (17, 507, 509, 20), (14, 508, 507, 17), (20, 509, 510, 23), (26, 511, 512, 29), (627, 636, 511, 26), (3, 503, 516, 39), (39, 516, 518, 47), (55, 520, 522, 63), (47, 518, 520, 55), (63, 522, 524, 71), (79, 526, 528, 87), (71, 524, 526, 79), (87, 528, 530, 95), (95, 530, 532, 103), (582, 572, 593, 597), (103, 532, 534, 111), (118, 536, 538, 121), (127, 540, 542, 133), (7, 505, 540, 127), (133, 542, 544, 145), (145, 544, 546, 154), (154, 546, 548, 162), (170, 550, 552, 178), (162, 548, 550, 170), (178, 552, 554, 186), (186, 554, 556, 194), (200, 206, 559, 557), (611, 607, 622, 624), (608, 612, 557, 290), (291, 292, 559, 558), (286, 553, 555, 288), (282, 549, 551, 284), (284, 551, 553, 286), (280, 547, 549, 282), (276, 543, 545, 278), (278, 545, 547, 280), (272, 539, 541, 274), (274, 541, 543, 276), (237, 504, 539, 272), (579, 584, 538, 271), (269, 536, 537, 270), (266, 533, 535, 268), (264, 531, 533, 266), (260, 527, 529, 262), (262, 529, 531, 264), (258, 525, 527, 260), (256, 523, 525, 258), (252, 519, 521, 254), (254, 521, 523, 256), (250, 517, 519, 252), (239, 506, 514, 247), (236, 503, 513, 246), (246, 513, 506, 239), (238, 505, 517, 250), (268, 535, 584, 579), (111, 534, 583, 571), (267, 465, 582, 580), (116, 466, 581, 577), (534, 267, 580, 583), (466, 268, 579, 581), (535, 113, 573, 584), (115, 109, 576, 572), (110, 111, 571, 574), (98, 112, 578, 575), (113, 110, 574, 573), (465, 115, 572, 582), (109, 98, 575, 576), (112, 116, 577, 578), (597, 593, 588, 590), (594, 592, 587, 586), (585, 588, 742, 741), (591, 598, 760, 758), (590, 589, 749, 750), (598, 591, 766, 768), (572, 576, 595, 593), (468, 270, 589, 590), (118, 574, 594, 586), (119, 118, 586, 587), (574, 571, 592, 594), (571, 583, 598, 592), (270, 537, 591, 589), (580, 582, 597, 596), (288, 555, 612, 608), (194, 556, 611, 603), (289, 487, 610, 607), (195, 486, 609, 599), (486, 288, 608, 609), (556, 289, 607, 611), (487, 196, 606, 610), (196, 193, 600, 606), (192, 198, 604, 605), (555, 192, 605, 612), (197, 183, 602, 601), (193, 197, 601, 600), (183, 195, 599, 602), (198, 194, 603, 604), (613, 615, 778, 777), (623, 621, 615, 617), (616, 618, 794, 793), (617, 616, 785, 786), (624, 618, 802, 804), (606, 600, 619, 621), (600, 201, 613, 619), (201, 204, 615, 613), (291, 558, 618, 616), (202, 603, 620, 614), (603, 611, 624, 620), (489, 291, 616, 617), (23, 510, 636, 627), (243, 442, 635, 630), (223, 388, 634, 628), (19, 387, 633, 625), (222, 342, 632, 629), (907, 343, 631, 1546), (510, 243, 630, 636), (387, 222, 629, 633), (343, 223, 628, 631), (442, 24, 626, 635), (388, 23, 627, 634), (342, 906, 1542, 632), (24, 19, 625, 626), (644, 638, 637, 643), (643, 637, 639, 646), (648, 642, 640, 645), (647, 641, 1559, 1565), (645, 640, 641, 647), (646, 639, 642, 648), (499, 502, 648, 645), (493, 498, 644, 643), (428, 431, 641, 640), (500, 493, 643, 646), (414, 309, 637, 638), (502, 500, 646, 648), (434, 428, 640, 642), (651, 652, 650, 649), (361, 307, 649, 650), (415, 419, 652, 651), (419, 361, 650, 652), (659, 667, 704, 685), (657, 658, 666, 665), (659, 653, 314, 667), (655, 661, 669, 663), (319, 410, 661, 655), (363, 365, 657, 656), (406, 312, 653, 659), (365, 367, 658, 657), (663, 669, 677, 671), (314, 664, 672, 654), (684, 677, 709, 712), (666, 663, 671, 674), (656, 657, 665, 664), (658, 655, 663, 666), (675, 682, 710, 707), (653, 656, 664, 314), (660, 659, 685, 702), (674, 671, 678, 681), (672, 673, 680, 679), (690, 691, 714, 713), (667, 314, 654, 675), (665, 666, 674, 673), (661, 660, 702, 703), (664, 665, 673, 672), (681, 678, 686, 689), (679, 680, 688, 687), (682, 690, 713, 710), (680, 681, 689, 688), (654, 672, 679, 662), (671, 677, 684, 678), (675, 654, 662, 682), (673, 674, 681, 680), (690, 670, 693, 699), (686, 692, 701, 695), (670, 687, 696, 693), (691, 690, 699, 700), (691, 692, 715, 714), (662, 679, 687, 670), (678, 684, 692, 686), (682, 662, 670, 690), (699, 693, 694, 700), (700, 694, 695, 701), (694, 697, 698, 695), (693, 696, 697, 694), (688, 689, 698, 697), (692, 691, 700, 701), (687, 688, 697, 696), (689, 686, 695, 698), (715, 712, 721, 724), (685, 704, 716, 683), (702, 685, 683, 676), (713, 714, 723, 722), (709, 706, 717, 719), (712, 709, 719, 721), (703, 702, 676, 668), (714, 715, 724, 723), (667, 675, 707, 704), (669, 661, 703, 706), (692, 684, 712, 715), (677, 669, 706, 709), (683, 716, 725, 705), (676, 683, 705, 708), (722, 723, 735, 734), (719, 717, 727, 730), (721, 719, 730, 733), (668, 676, 708, 711), (723, 724, 736, 735), (716, 718, 728, 725), (710, 713, 722, 720), (707, 710, 720, 718), (706, 703, 668, 717), (704, 707, 718, 716), (711, 708, 726, 727), (726, 725, 728, 729), (708, 705, 725, 726), (729, 728, 731, 732), (730, 729, 732, 733), (727, 726, 729, 730), (733, 732, 735, 736), (732, 731, 734, 735), (724, 721, 733, 736), (720, 722, 734, 731), (717, 668, 711, 727), (718, 720, 731, 728), (738, 740, 776, 774), (568, 425, 737, 739), (425, 429, 738, 737), (429, 569, 740, 738), (743, 744, 748, 747), (588, 593, 743, 742), (593, 595, 744, 743), (595, 585, 741, 744), (747, 748, 745, 746), (741, 742, 746, 745), (744, 741, 745, 748), (742, 743, 747, 746), (751, 752, 756, 755), (596, 597, 752, 751), (597, 590, 750, 752), (589, 596, 751, 749), (755, 756, 754, 753), (749, 751, 755, 753), (752, 750, 754, 756), (750, 749, 753, 754), (760, 759, 763, 764), (596, 589, 757, 759), (598, 596, 759, 760), (589, 591, 758, 757), (764, 763, 761, 762), (757, 758, 762, 761), (758, 760, 764, 762), (759, 757, 761, 763), (765, 767, 771, 769), (591, 587, 765, 766), (592, 598, 768, 767), (587, 592, 767, 765), (771, 772, 770, 769), (766, 765, 769, 770), (767, 768, 772, 771), (768, 766, 770, 772), (775, 773, 774, 776), (737, 738, 774, 773), (740, 739, 775, 776), (739, 737, 773, 775), (780, 779, 783, 784), (615, 621, 780, 778), (621, 619, 779, 780), (619, 613, 777, 779), (784, 783, 781, 782), (779, 777, 781, 783), (778, 780, 784, 782), (777, 778, 782, 781), (786, 785, 789, 790), (622, 623, 788, 787), (623, 617, 786, 788), (616, 622, 787, 785), (791, 792, 790, 789), (787, 788, 792, 791), (785, 787, 791, 789), (788, 786, 790, 792), (794, 796, 800, 798), (618, 624, 796, 794), (622, 616, 793, 795), (624, 622, 795, 796), (800, 799, 797, 798), (795, 793, 797, 799), (796, 795, 799, 800), (793, 794, 798, 797), (801, 803, 807, 805), (614, 620, 803, 801), (618, 614, 801, 802), (620, 624, 804, 803), (807, 808, 806, 805), (804, 802, 806, 808), (802, 801, 805, 806), (803, 804, 808, 807), (864, 863, 815, 816), (862, 861, 813, 814), (809, 811, 812), (810, 866, 818), (865, 864, 816, 817), (863, 862, 814, 815), (861, 809, 812, 813), (866, 865, 817, 818), (810, 818, 825), (817, 816, 823, 824), (815, 814, 821, 822), (813, 812, 819, 820), (818, 817, 824, 825), (816, 815, 822, 823), (814, 813, 820, 821), (812, 811, 819), (820, 819, 826, 827), (825, 824, 831, 832), (823, 822, 829, 830), (821, 820, 827, 828), (819, 811, 826), (810, 825, 832), (824, 823, 830, 831), (822, 821, 828, 829), (832, 831, 838, 839), (830, 829, 836, 837), (828, 827, 834, 835), (826, 811, 833), (810, 832, 839), (831, 830, 837, 838), (829, 828, 835, 836), (827, 826, 833, 834), (833, 811, 840), (810, 839, 846), (838, 837, 844, 845), (836, 835, 842, 843), (834, 833, 840, 841), (839, 838, 845, 846), (837, 836, 843, 844), (835, 834, 841, 842), (845, 844, 851, 852), (843, 842, 849, 850), (841, 840, 847, 848), (846, 845, 852, 853), (844, 843, 850, 851), (842, 841, 848, 849), (840, 811, 847), (810, 846, 853), (853, 852, 859, 860), (851, 850, 857, 858), (849, 848, 855, 856), (847, 811, 854), (810, 853, 860), (852, 851, 858, 859), (850, 849, 856, 857), (848, 847, 854, 855), (858, 857, 863, 864), (856, 855, 861, 862), (854, 811, 809), (810, 860, 866), (859, 858, 864, 865), (857, 856, 862, 863), (855, 854, 809, 861), (860, 859, 865, 866), (881, 935, 932, 869), (1030, 1034, 1008, 875), (1241, 1258, 919, 874), (1240, 1241, 874, 873), (1238, 871, 872, 1239), (1288, 1292, 890, 876), (1309, 1288, 876, 1033), (1266, 1242, 877, 1031), (1238, 1265, 882, 871), (1285, 1289, 881, 869), (869, 932, 933, 870), (1421, 1433, 935, 881), (886, 893, 889, 875), (1239, 872, 885, 1245), (875, 1008, 1022, 886), (884, 937, 931, 868), (893, 898, 887, 889), (1246, 1248, 896, 891), (1351, 1355, 893, 886), (1242, 1246, 891, 877), (1354, 1356, 903, 898), (1248, 1250, 901, 896), (1292, 1294, 895, 890), (1355, 1354, 898, 893), (903, 908, 899, 894), (1250, 1252, 906, 901), (898, 903, 894, 887), (1294, 1296, 900, 895), (1544, 913, 904, 1543), (1551, 1254, 911, 1542), (1296, 1298, 905, 900), (1356, 1357, 908, 903), (1254, 1256, 916, 911), (1358, 1359, 918, 913), (1553, 1300, 910, 1545), (1554, 1358, 913, 1544), (913, 918, 909, 904), (1300, 1302, 915, 910), (1429, 1422, 922, 914), (1290, 1304, 920, 884), (1419, 1429, 914, 870), (1422, 1430, 926, 922), (1304, 1306, 924, 920), (1258, 1260, 923, 919), (1308, 1313, 1200, 928), (1306, 1308, 928, 924), (1260, 1262, 927, 923), (1433, 1435, 943, 935), (937, 945, 939, 931), (932, 940, 941, 933), (930, 883, 942, 934), (1350, 1362, 937, 884), (868, 931, 930, 867), (880, 934, 938, 888), (867, 930, 934, 880), (940, 948, 949, 941), (883, 936, 950, 942), (942, 950, 954, 946), (939, 947, 936, 883), (935, 943, 940, 932), (1362, 1364, 945, 937), (931, 939, 883, 930), (934, 942, 946, 938), (947, 955, 944, 936), (1366, 1368, 961, 953), (951, 959, 956, 948), (1437, 1439, 959, 951), (945, 953, 947, 939), (1435, 1437, 951, 943), (943, 951, 948, 940), (1364, 1366, 953, 945), (1368, 1370, 969, 961), (959, 967, 964, 956), (1439, 1441, 967, 959), (961, 969, 963, 955), (950, 958, 962, 954), (936, 944, 958, 950), (948, 956, 957, 949), (953, 961, 955, 947), (1441, 1443, 975, 967), (969, 977, 971, 963), (964, 972, 973, 965), (952, 960, 974, 966), (955, 963, 952, 944), (958, 966, 970, 962), (944, 952, 966, 958), (956, 964, 965, 957), (960, 968, 982, 974), (974, 982, 986, 978), (971, 979, 968, 960), (1372, 1374, 985, 977), (967, 975, 972, 964), (1370, 1372, 977, 969), (963, 971, 960, 952), (966, 974, 978, 970), (1374, 1376, 993, 985), (983, 991, 988, 980), (1445, 1447, 991, 983), (985, 993, 987, 979), (972, 980, 981, 973), (977, 985, 979, 971), (1443, 1445, 983, 975), (975, 983, 980, 972), (991, 999, 996, 988), (1447, 1449, 999, 991), (993, 1001, 995, 987), (988, 996, 997, 989), (979, 987, 976, 968), (982, 990, 994, 986), (968, 976, 990, 982), (980, 988, 989, 981), (1001, 1009, 1003, 995), (996, 1004, 1005, 997), (984, 992, 1006, 998), (998, 1006, 1010, 1002), (1376, 1378, 1001, 993), (987, 995, 984, 976), (990, 998, 1002, 994), (976, 984, 998, 990), (1495, 1014, 1018, 1494), (1493, 1011, 1000, 1492), (1453, 1508, 1504, 1013), (1490, 1015, 1012, 1491), (1449, 1451, 1007, 999), (999, 1007, 1004, 996), (1378, 1380, 1009, 1001), (995, 1003, 992, 984), (1452, 1453, 1013, 1012), (1016, 1018, 1014, 1000), (1382, 1384, 1018, 1016), (1000, 1011, 1017, 1016), (1492, 1000, 1014, 1495), (1493, 1512, 1502, 1011), (1011, 1502, 1505, 1017), (1501, 1454, 1015, 1490), (1386, 1388, 1029, 1023), (1023, 1029, 1026, 1020), (1352, 1386, 1023, 888), (1420, 1455, 1019, 876), (1033, 1035, 1021, 881), (888, 1023, 1020, 880), (1026, 1040, 1044, 1036), (1457, 1459, 1039, 1025), (1034, 1036, 1024, 1008), (1008, 1024, 1028, 1022), (1035, 1037, 1027, 1021), (1455, 1457, 1025, 1019), (1019, 1025, 1037, 1035), (1020, 1026, 1036, 1034), (1037, 1045, 1041, 1027), (1024, 1038, 1042, 1028), (876, 1019, 1035, 1033), (1265, 1266, 1031, 882), (1289, 1309, 1033, 881), (880, 1020, 1034, 1030), (1029, 1043, 1040, 1026), (1388, 1390, 1043, 1029), (1036, 1044, 1038, 1024), (1025, 1039, 1045, 1037), (1044, 1053, 1047, 1038), (1048, 1056, 1062, 1054), (1390, 1392, 1052, 1043), (1043, 1052, 1049, 1040), (1039, 1048, 1054, 1045), (1461, 1463, 1056, 1048), (1054, 1062, 1058, 1050), (1047, 1046, 1059, 1051), (1040, 1049, 1053, 1044), (1038, 1047, 1051, 1042), (1045, 1054, 1050, 1041), (1459, 1461, 1048, 1039), (1463, 1465, 1064, 1056), (1062, 1070, 1066, 1058), (1046, 1055, 1067, 1059), (1057, 1065, 1069, 1061), (1052, 1060, 1057, 1049), (1392, 1394, 1060, 1052), (1053, 1061, 1046, 1047), (1049, 1057, 1061, 1053), (1065, 1073, 1077, 1069), (1069, 1077, 1063, 1055), (1396, 1398, 1076, 1068), (1068, 1076, 1073, 1065), (1056, 1064, 1070, 1062), (1060, 1068, 1065, 1057), (1394, 1396, 1068, 1060), (1061, 1069, 1055, 1046), (1398, 1400, 1084, 1076), (1076, 1084, 1081, 1073), (1072, 1080, 1086, 1078), (1467, 1469, 1080, 1072), (1055, 1063, 1075, 1067), (1070, 1078, 1074, 1066), (1465, 1467, 1072, 1064), (1064, 1072, 1078, 1070), (1469, 1471, 1088, 1080), (1086, 1094, 1090, 1082), (1071, 1079, 1091, 1083), (1081, 1089, 1093, 1085), (1077, 1085, 1071, 1063), (1073, 1081, 1085, 1077), (1063, 1071, 1083, 1075), (1078, 1086, 1082, 1074), (1521, 1102, 1098, 1520), (1519, 1087, 1099, 1516), (1517, 1097, 1101, 1518), (1518, 1101, 1087, 1519), (1080, 1088, 1094, 1086), (1084, 1092, 1089, 1081), (1400, 1402, 1092, 1084), (1085, 1093, 1079, 1071), (1403, 1099, 1103, 1405), (1101, 1097, 1100, 1103), (1474, 1098, 1102, 1475), (1099, 1087, 1101, 1103), (1529, 1473, 1096, 1522), (1522, 1096, 1102, 1521), (1527, 1540, 1538, 1523), (1100, 1532, 1534, 1404), (1244, 1264, 1131, 1110), (1281, 1282, 1130, 1109), (1305, 1307, 1128, 1126), (1261, 1263, 1129, 1127), (1262, 1269, 1199, 927), (1303, 1305, 1126, 1124), (1259, 1261, 1127, 1125), (1245, 1259, 1125, 1111), (1255, 1257, 1123, 1121), (1550, 1255, 1121, 1547), (1299, 1301, 1122, 1120), (1251, 1253, 1119, 1117), (1552, 1299, 1120, 1548), (1249, 1251, 1117, 1115), (1295, 1297, 1118, 1116), (1247, 1249, 1115, 1113), (1293, 1295, 1116, 1114), (1287, 1291, 1112, 1107), (1291, 1293, 1114, 1112), (1284, 1104, 1111, 1290), (1240, 1244, 1110, 1105), (1283, 1281, 1109, 1095), (1282, 1287, 1107, 1130), (1264, 1243, 1108, 1131), (1243, 1247, 1113, 1108), (1283, 1095, 1104, 1284), (1285, 1286, 1106, 1105), (1286, 1303, 1124, 1106), (1263, 1270, 1203, 1129), (1474, 1535, 1531, 1098), (1526, 1403, 1186, 1525), (1404, 1187, 1188, 1405), (1473, 1186, 1188, 1475), (1470, 1472, 1185, 1183), (1399, 1401, 1184, 1182), (1395, 1397, 1180, 1178), (1397, 1399, 1182, 1180), (1468, 1470, 1183, 1181), (1464, 1466, 1179, 1177), (1466, 1468, 1181, 1179), (1462, 1464, 1177, 1175), (1393, 1395, 1178, 1176), (1389, 1391, 1174, 1172), (1391, 1393, 1176, 1174), (1460, 1462, 1175, 1173), (1458, 1460, 1173, 1171), (1385, 1387, 1170, 1168), (1387, 1389, 1172, 1170), (1351, 1385, 1168, 1133), (1421, 1456, 1169, 1134), (1456, 1458, 1171, 1169), (1498, 1384, 1167, 1496), (1452, 1454, 1167, 1165), (1382, 1383, 1166, 1165), (1448, 1450, 1163, 1161), (1379, 1381, 1164, 1162), (1017, 1505, 1507, 1383), (1446, 1448, 1161, 1159), (1377, 1379, 1162, 1160), (1373, 1375, 1158, 1156), (1375, 1377, 1160, 1158), (1444, 1446, 1159, 1157), (1440, 1442, 1155, 1153), (1442, 1444, 1157, 1155), (1371, 1373, 1156, 1154), (1369, 1371, 1154, 1152), (1438, 1440, 1153, 1151), (1434, 1436, 1149, 1147), (1365, 1367, 1150, 1148), (1367, 1369, 1152, 1150), (1436, 1438, 1151, 1149), (1432, 1434, 1147, 1145), (1419, 1432, 1145, 1132), (1363, 1365, 1148, 1146), (1307, 1312, 1202, 1128), (1353, 1361, 1143, 1135), (1350, 1360, 1142, 1132), (1360, 1353, 1135, 1142), (918, 1194, 1190, 909), (1555, 1427, 1140, 1549), (1427, 1428, 1141, 1140), (1425, 1426, 1139, 1138), (1424, 1423, 1136, 1137), (1423, 1425, 1138, 1136), (1420, 1424, 1137, 1133), (1352, 1363, 1146, 1134), (1268, 1193, 1192, 1267), (1256, 1267, 1192, 916), (1301, 1310, 1195, 1122), (1257, 1268, 1196, 1123), (1428, 1477, 1197, 1141), (1359, 1406, 1194, 918), (1302, 1311, 1191, 915), (1332, 1272, 1210, 1327), (1334, 1315, 1207, 1328), (1414, 1565, 1568, 1417), (1333, 1314, 1209, 1325), (1361, 1407, 1204, 1143), (1430, 1476, 1198, 926), (1144, 1335, 1347, 1314), (1210, 1340, 1348, 1315), (1271, 1344, 1336, 1189), (1314, 1347, 1339, 1209), (1331, 1271, 1189, 1326), (1482, 1431, 1144, 1329), (1476, 1478, 1213, 1198), (1269, 1273, 1216, 1199), (1312, 1316, 1214, 1202), (1407, 1409, 1205, 1204), (1313, 1317, 1212, 1200), (1270, 1274, 1206, 1203), (1478, 1479, 1222, 1213), (1273, 1275, 1219, 1216), (1214, 1574, 1577, 1273), (1409, 1410, 1217, 1205), (1317, 1319, 1221, 1212), (1274, 1276, 1220, 1206), (1479, 1480, 1229, 1222), (1275, 1277, 1226, 1219), (1277, 1579, 1576, 1225), (1410, 1411, 1224, 1217), (1319, 1321, 1228, 1221), (1276, 1278, 1227, 1220), (1480, 1481, 1236, 1229), (1277, 1279, 1233, 1226), (1320, 1322, 1232, 1225), (1411, 1412, 1231, 1224), (1321, 1323, 1235, 1228), (1278, 1280, 1234, 1227), (1230, 1237, 1280, 1278), (1225, 1232, 1279, 1277), (1223, 1230, 1278, 1276), (1320, 1582, 1581, 1318), (1215, 1223, 1276, 1274), (1318, 1581, 1580, 1316), (1201, 1215, 1274, 1270), (1202, 1214, 1273, 1269), (1209, 1570, 1572, 1325), (1272, 1345, 1340, 1210), (1341, 1558, 1562, 1349), (1330, 1208, 1272, 1332), (917, 1193, 1268, 1257), (1122, 1195, 1267, 1256), (1311, 1196, 1268, 1267, 1195, 1310), (929, 1201, 1270, 1263), (878, 892, 1247, 1243), (1032, 878, 1243, 1264), (873, 879, 1244, 1240), (892, 897, 1249, 1247), (897, 902, 1251, 1249), (902, 907, 1253, 1251), (1546, 912, 1255, 1550), (912, 917, 1257, 1255), (885, 921, 1259, 1245), (921, 925, 1261, 1259), (1128, 1202, 1269, 1262), (925, 929, 1263, 1261), (879, 1032, 1264, 1244), (1109, 1130, 1266, 1265), (1126, 1128, 1262, 1260), (1124, 1126, 1260, 1258), (1120, 1122, 1256, 1254), (1548, 1120, 1254, 1551), (1116, 1118, 1252, 1250), (1114, 1116, 1250, 1248), (1107, 1112, 1246, 1242), (1112, 1114, 1248, 1246), (1104, 1239, 1245, 1111), (1095, 1109, 1265, 1238), (1130, 1107, 1242, 1266), (1095, 1238, 1239, 1104), (1105, 1106, 1241, 1240), (1106, 1124, 1258, 1241), (1191, 1311, 1310, 1190, 1194, 1406, 1197, 1477), (1227, 1234, 1323, 1321), (1229, 1236, 1322, 1320), (1220, 1227, 1321, 1319), (1222, 1229, 1320, 1318), (1206, 1220, 1319, 1317), (1213, 1222, 1318, 1316), (1203, 1206, 1317, 1313), (1198, 1213, 1316, 1312), (1315, 1348, 1337, 1207), (1431, 1483, 1335, 1144), (1329, 1144, 1314, 1333), (1327, 1210, 1315, 1334), (1123, 1196, 1311, 1302), (909, 1190, 1310, 1301), (926, 1198, 1312, 1307), (870, 914, 1303, 1286), (869, 870, 1286, 1285), (867, 1283, 1284, 868), (1030, 875, 1287, 1282), (867, 880, 1281, 1283), (868, 1284, 1290, 884), (889, 887, 1293, 1291), (875, 889, 1291, 1287), (887, 894, 1295, 1293), (894, 899, 1297, 1295), (1543, 904, 1299, 1552), (904, 909, 1301, 1299), (914, 922, 1305, 1303), (922, 926, 1307, 1305), (880, 1030, 1282, 1281), (1110, 1131, 1309, 1289), (1127, 1129, 1308, 1306), (1129, 1203, 1313, 1308), (1125, 1127, 1306, 1304), (1111, 1125, 1304, 1290), (1121, 1123, 1302, 1300), (1547, 1121, 1300, 1553), (1117, 1119, 1298, 1296), (1115, 1117, 1296, 1294), (1113, 1115, 1294, 1292), (1105, 1110, 1289, 1285), (1131, 1108, 1288, 1309), (1108, 1113, 1292, 1288), (1234, 1327, 1334, 1323), (1236, 1329, 1333, 1322), (1237, 1330, 1332, 1280), (1232, 1325, 1331, 1279), (1481, 1482, 1329, 1236), (1279, 1331, 1326, 1233), (1322, 1333, 1325, 1232), (1412, 1413, 1324, 1231), (1323, 1334, 1328, 1235), (1280, 1332, 1327, 1234), (1486, 1484, 1336, 1344), (1487, 1485, 1339, 1347), (1346, 1561, 1559, 1342), (1413, 1564, 1557, 1324), (1211, 1556, 1558, 1341), (1486, 1661, 1660, 1485), (1417, 1568, 1566, 1415), (1483, 1487, 1347, 1335), (1209, 1339, 1344, 1271), (1208, 1338, 1345, 1272), (1337, 1348, 1418, 1416), (1340, 1345, 1417, 1415), (1345, 1338, 1414, 1417), (1348, 1340, 1415, 1418), (1235, 1328, 1413, 1412), (1207, 1337, 1416, 1408), (1228, 1235, 1412, 1411), (1221, 1228, 1411, 1410), (1212, 1221, 1410, 1409), (1200, 1212, 1409, 1407), (928, 1200, 1407, 1361), (1328, 1207, 1408, 1413), (1141, 1197, 1406, 1359), (888, 938, 1363, 1352), (920, 924, 1353, 1360), (884, 920, 1360, 1350), (924, 928, 1361, 1353), (938, 946, 1365, 1363), (954, 962, 1369, 1367), (946, 954, 1367, 1365), (962, 970, 1371, 1369), (970, 978, 1373, 1371), (986, 994, 1377, 1375), (978, 986, 1375, 1373), (994, 1002, 1379, 1377), (1002, 1010, 1381, 1379), (1016, 1017, 1383, 1382), (1494, 1018, 1384, 1498), (886, 1022, 1385, 1351), (1028, 1042, 1389, 1387), (1022, 1028, 1387, 1385), (1051, 1059, 1393, 1391), (1042, 1051, 1391, 1389), (1059, 1067, 1395, 1393), (1075, 1083, 1399, 1397), (1067, 1075, 1397, 1395), (1083, 1091, 1401, 1399), (1100, 1404, 1405, 1103), (1516, 1099, 1403, 1526), (1524, 1539, 1540, 1527), (1186, 1403, 1405, 1188), (1183, 1185, 1402, 1400), (1181, 1183, 1400, 1398), (1177, 1179, 1396, 1394), (1179, 1181, 1398, 1396), (1175, 1177, 1394, 1392), (1173, 1175, 1392, 1390), (1171, 1173, 1390, 1388), (1134, 1169, 1386, 1352), (1169, 1171, 1388, 1386), (1165, 1167, 1384, 1382), (1161, 1163, 1380, 1378), (1500, 1515, 1513, 1497), (1159, 1161, 1378, 1376), (1157, 1159, 1376, 1374), (1153, 1155, 1372, 1370), (1155, 1157, 1374, 1372), (1151, 1153, 1370, 1368), (1147, 1149, 1366, 1364), (1149, 1151, 1368, 1366), (1145, 1147, 1364, 1362), (1132, 1145, 1362, 1350), (1549, 1140, 1358, 1554), (1140, 1141, 1359, 1358), (1138, 1139, 1357, 1356), (1137, 1136, 1354, 1355), (1136, 1138, 1356, 1354), (1133, 1137, 1355, 1351), (1341, 1349, 1487, 1483), (1343, 1346, 1486, 1485), (1349, 1343, 1485, 1487), (1346, 1342, 1484, 1486), (1231, 1324, 1482, 1481), (1211, 1341, 1483, 1431), (1224, 1231, 1481, 1480), (1217, 1224, 1480, 1479), (1205, 1217, 1479, 1478), (1204, 1205, 1478, 1476), (1324, 1211, 1431, 1482), (1143, 1204, 1476, 1430), (915, 1191, 1477, 1428), (876, 890, 1424, 1420), (895, 900, 1425, 1423), (890, 895, 1423, 1424), (900, 905, 1426, 1425), (910, 915, 1428, 1427), (1545, 910, 1427, 1555), (870, 933, 1432, 1419), (933, 941, 1434, 1432), (949, 957, 1438, 1436), (941, 949, 1436, 1434), (957, 965, 1440, 1438), (973, 981, 1444, 1442), (965, 973, 1442, 1440), (981, 989, 1446, 1444), (989, 997, 1448, 1446), (1499, 1514, 1510, 1489), (997, 1005, 1450, 1448), (1012, 1015, 1454, 1452), (1021, 1027, 1458, 1456), (881, 1021, 1456, 1421), (1027, 1041, 1460, 1458), (1041, 1050, 1462, 1460), (1050, 1058, 1464, 1462), (1066, 1074, 1468, 1466), (1058, 1066, 1466, 1464), (1074, 1082, 1470, 1468), (1082, 1090, 1472, 1470), (1096, 1473, 1475, 1102), (1528, 1541, 1539, 1524), (1525, 1186, 1473, 1529), (1187, 1474, 1475, 1188), (1182, 1184, 1471, 1469), (1178, 1180, 1467, 1465), (1180, 1182, 1469, 1467), (1176, 1178, 1465, 1463), (1172, 1174, 1461, 1459), (1174, 1176, 1463, 1461), (1168, 1170, 1457, 1455), (1170, 1172, 1459, 1457), (1133, 1168, 1455, 1420), (1496, 1167, 1454, 1501), (1165, 1166, 1453, 1452), (1162, 1164, 1451, 1449), (1160, 1162, 1449, 1447), (1156, 1158, 1445, 1443), (1158, 1160, 1447, 1445), (1154, 1156, 1443, 1441), (1152, 1154, 1441, 1439), (1148, 1150, 1437, 1435), (1150, 1152, 1439, 1437), (1146, 1148, 1435, 1433), (1135, 1143, 1430, 1422), (1132, 1142, 1429, 1419), (1142, 1135, 1422, 1429), (1134, 1146, 1433, 1421), (1164, 1496, 1501, 1451), (1005, 1488, 1500, 1450), (1163, 1497, 1499, 1380), (1010, 1494, 1498, 1381), (1450, 1500, 1497, 1163), (1381, 1498, 1496, 1164), (1451, 1501, 1490, 1007), (1009, 1489, 1493, 1003), (1004, 1491, 1488, 1005), (992, 1492, 1495, 1006), (1007, 1490, 1491, 1004), (1380, 1499, 1489, 1009), (1003, 1493, 1492, 992), (1006, 1495, 1494, 1010), (1514, 1507, 1505, 1510), (1511, 1503, 1504, 1509), (1502, 1662, 1663, 1505), (1508, 1679, 1681, 1515), (1507, 1671, 1670, 1506), (1515, 1689, 1687, 1508), (1489, 1510, 1512, 1493), (1383, 1507, 1506, 1166), (1012, 1503, 1511, 1491), (1013, 1504, 1503, 1012), (1491, 1511, 1509, 1488), (1488, 1509, 1515, 1500), (1166, 1506, 1508, 1453), (1497, 1513, 1514, 1499), (1184, 1525, 1529, 1471), (1090, 1520, 1528, 1472), (1185, 1524, 1527, 1402), (1091, 1516, 1526, 1401), (1401, 1526, 1525, 1184), (1472, 1528, 1524, 1185), (1402, 1527, 1523, 1092), (1092, 1523, 1517, 1089), (1088, 1522, 1521, 1094), (1471, 1529, 1522, 1088), (1093, 1518, 1519, 1079), (1089, 1517, 1518, 1093), (1079, 1519, 1516, 1091), (1094, 1521, 1520, 1090), (1530, 1698, 1699, 1532), (1540, 1534, 1532, 1538), (1533, 1714, 1715, 1535), (1534, 1707, 1706, 1533), (1541, 1725, 1723, 1535), (1523, 1538, 1536, 1517), (1517, 1536, 1530, 1097), (1097, 1530, 1532, 1100), (1187, 1533, 1535, 1474), (1098, 1531, 1537, 1520), (1520, 1537, 1541, 1528), (1404, 1534, 1533, 1187), (905, 1545, 1555, 1426), (1139, 1549, 1554, 1357), (1119, 1547, 1553, 1298), (899, 1543, 1552, 1297), (1118, 1548, 1551, 1252), (907, 1546, 1550, 1253), (1426, 1555, 1549, 1139), (1297, 1552, 1548, 1118), (1253, 1550, 1547, 1119), (1357, 1554, 1544, 908), (1298, 1553, 1545, 905), (1252, 1551, 1542, 906), (908, 1544, 1543, 899), (1564, 1563, 1556, 1557), (1563, 1567, 1558, 1556), (1569, 1566, 1560, 1562), (1568, 1565, 1559, 1561), (1566, 1568, 1561, 1560), (1567, 1569, 1562, 1558), (1415, 1566, 1569, 1418), (1408, 1563, 1564, 1413), (1343, 1560, 1561, 1346), (1416, 1567, 1563, 1408), (1324, 1557, 1556, 1211), (1418, 1569, 1567, 1416), (1349, 1562, 1560, 1343), (1572, 1570, 1571, 1573), (1271, 1571, 1570, 1209), (1325, 1572, 1573, 1331), (1331, 1573, 1571, 1271), (1580, 1606, 1625, 1588), (1578, 1586, 1587, 1579), (1580, 1588, 1218, 1574), (1576, 1584, 1590, 1582), (1225, 1576, 1582, 1320), (1273, 1577, 1578, 1275), (1316, 1580, 1574, 1214), (1275, 1578, 1579, 1277), (1584, 1592, 1598, 1590), (1218, 1575, 1593, 1585), (1605, 1633, 1630, 1598), (1587, 1595, 1592, 1584), (1577, 1585, 1586, 1578), (1579, 1587, 1584, 1576), (1596, 1628, 1631, 1603), (1574, 1218, 1585, 1577), (1581, 1623, 1606, 1580), (1595, 1602, 1599, 1592), (1593, 1600, 1601, 1594), (1611, 1634, 1635, 1612), (1588, 1596, 1575, 1218), (1586, 1594, 1595, 1587), (1582, 1624, 1623, 1581), (1585, 1593, 1594, 1586), (1602, 1610, 1607, 1599), (1600, 1608, 1609, 1601), (1603, 1631, 1634, 1611), (1601, 1609, 1610, 1602), (1575, 1583, 1600, 1593), (1592, 1599, 1605, 1598), (1596, 1603, 1583, 1575), (1594, 1601, 1602, 1595), (1611, 1620, 1614, 1591), (1607, 1616, 1622, 1613), (1591, 1614, 1617, 1608), (1612, 1621, 1620, 1611), (1612, 1635, 1636, 1613), (1583, 1591, 1608, 1600), (1599, 1607, 1613, 1605), (1603, 1611, 1591, 1583), (1620, 1621, 1615, 1614), (1621, 1622, 1616, 1615), (1615, 1616, 1619, 1618), (1614, 1615, 1618, 1617), (1609, 1618, 1619, 1610), (1613, 1622, 1621, 1612), (1608, 1617, 1618, 1609), (1610, 1619, 1616, 1607), (1636, 1645, 1642, 1633), (1606, 1604, 1637, 1625), (1623, 1597, 1604, 1606), (1634, 1643, 1644, 1635), (1630, 1640, 1638, 1627), (1633, 1642, 1640, 1630), (1624, 1589, 1597, 1623), (1635, 1644, 1645, 1636), (1588, 1625, 1628, 1596), (1590, 1627, 1624, 1582), (1613, 1636, 1633, 1605), (1598, 1630, 1627, 1590), (1604, 1626, 1646, 1637), (1597, 1629, 1626, 1604), (1643, 1655, 1656, 1644), (1640, 1651, 1648, 1638), (1642, 1654, 1651, 1640), (1589, 1632, 1629, 1597), (1644, 1656, 1657, 1645), (1637, 1646, 1649, 1639), (1631, 1641, 1643, 1634), (1628, 1639, 1641, 1631), (1627, 1638, 1589, 1624), (1625, 1637, 1639, 1628), (1632, 1648, 1647, 1629), (1647, 1650, 1649, 1646), (1629, 1647, 1646, 1626), (1650, 1653, 1652, 1649), (1651, 1654, 1653, 1650), (1648, 1651, 1650, 1647), (1654, 1657, 1656, 1653), (1653, 1656, 1655, 1652), (1645, 1657, 1654, 1642), (1641, 1652, 1655, 1643), (1638, 1648, 1632, 1589), (1639, 1649, 1652, 1641), (1659, 1695, 1697, 1661), (1485, 1660, 1658, 1339), (1339, 1658, 1659, 1344), (1344, 1659, 1661, 1486), (1664, 1668, 1669, 1665), (1505, 1663, 1664, 1510), (1510, 1664, 1665, 1512), (1512, 1665, 1662, 1502), (1668, 1667, 1666, 1669), (1662, 1666, 1667, 1663), (1665, 1669, 1666, 1662), (1663, 1667, 1668, 1664), (1672, 1676, 1677, 1673), (1513, 1672, 1673, 1514), (1514, 1673, 1671, 1507), (1506, 1670, 1672, 1513), (1676, 1674, 1675, 1677), (1670, 1674, 1676, 1672), (1673, 1677, 1675, 1671), (1671, 1675, 1674, 1670), (1681, 1685, 1684, 1680), (1513, 1680, 1678, 1506), (1515, 1681, 1680, 1513), (1506, 1678, 1679, 1508), (1685, 1683, 1682, 1684), (1678, 1682, 1683, 1679), (1679, 1683, 1685, 1681), (1680, 1684, 1682, 1678), (1686, 1690, 1692, 1688), (1508, 1687, 1686, 1504), (1509, 1688, 1689, 1515), (1504, 1686, 1688, 1509), (1692, 1690, 1691, 1693), (1687, 1691, 1690, 1686), (1688, 1692, 1693, 1689), (1689, 1693, 1691, 1687), (1696, 1697, 1695, 1694), (1658, 1694, 1695, 1659), (1661, 1697, 1696, 1660), (1660, 1696, 1694, 1658), (1701, 1705, 1704, 1700), (1532, 1699, 1701, 1538), (1538, 1701, 1700, 1536), (1536, 1700, 1698, 1530), (1705, 1703, 1702, 1704), (1700, 1704, 1702, 1698), (1699, 1703, 1705, 1701), (1698, 1702, 1703, 1699), (1707, 1711, 1710, 1706), (1539, 1708, 1709, 1540), (1540, 1709, 1707, 1534), (1533, 1706, 1708, 1539), (1712, 1710, 1711, 1713), (1708, 1712, 1713, 1709), (1706, 1710, 1712, 1708), (1709, 1713, 1711, 1707), (1715, 1719, 1721, 1717), (1535, 1715, 1717, 1541), (1539, 1716, 1714, 1533), (1541, 1717, 1716, 1539), (1721, 1719, 1718, 1720), (1716, 1720, 1718, 1714), (1717, 1721, 1720, 1716), (1714, 1718, 1719, 1715), (1722, 1726, 1728, 1724), (1531, 1722, 1724, 1537), (1535, 1723, 1722, 1531), (1537, 1724, 1725, 1541), (1728, 1726, 1727, 1729), (1725, 1729, 1727, 1723), (1723, 1727, 1726, 1722), (1724, 1728, 1729, 1725), (1785, 1737, 1736, 1784), (1783, 1735, 1734, 1782), (1730, 1733, 1732), (1731, 1739, 1787), (1786, 1738, 1737, 1785), (1784, 1736, 1735, 1783), (1782, 1734, 1733, 1730), (1787, 1739, 1738, 1786), (1731, 1746, 1739), (1738, 1745, 1744, 1737), (1736, 1743, 1742, 1735), (1734, 1741, 1740, 1733), (1739, 1746, 1745, 1738), (1737, 1744, 1743, 1736), (1735, 1742, 1741, 1734), (1733, 1740, 1732), (1741, 1748, 1747, 1740), (1746, 1753, 1752, 1745), (1744, 1751, 1750, 1743), (1742, 1749, 1748, 1741), (1740, 1747, 1732), (1731, 1753, 1746), (1745, 1752, 1751, 1744), (1743, 1750, 1749, 1742), (1753, 1760, 1759, 1752), (1751, 1758, 1757, 1750), (1749, 1756, 1755, 1748), (1747, 1754, 1732), (1731, 1760, 1753), (1752, 1759, 1758, 1751), (1750, 1757, 1756, 1749), (1748, 1755, 1754, 1747), (1754, 1761, 1732), (1731, 1767, 1760), (1759, 1766, 1765, 1758), (1757, 1764, 1763, 1756), (1755, 1762, 1761, 1754), (1760, 1767, 1766, 1759), (1758, 1765, 1764, 1757), (1756, 1763, 1762, 1755), (1766, 1773, 1772, 1765), (1764, 1771, 1770, 1763), (1762, 1769, 1768, 1761), (1767, 1774, 1773, 1766), (1765, 1772, 1771, 1764), (1763, 1770, 1769, 1762), (1761, 1768, 1732), (1731, 1774, 1767), (1774, 1781, 1780, 1773), (1772, 1779, 1778, 1771), (1770, 1777, 1776, 1769), (1768, 1775, 1732), (1731, 1781, 1774), (1773, 1780, 1779, 1772), (1771, 1778, 1777, 1770), (1769, 1776, 1775, 1768), (1779, 1785, 1784, 1778), (1777, 1783, 1782, 1776), (1775, 1730, 1732), (1731, 1787, 1781), (1780, 1786, 1785, 1779), (1778, 1784, 1783, 1777), (1776, 1782, 1730, 1775), (1781, 1787, 1786, 1780)])
me_cube.materials.append(mat_material)
me_cube.use_remesh_preserve_volume = False
me_cube.use_remesh_preserve_attributes = False
me_cube.use_mirror_vertex_groups = False
me_cube.update()

# ---- objects
ob_cube = bpy.data.objects.new('Cube', me_cube)

# ---- transforms, parenting, visibility, modifiers, constraints
ob_cube.location = (0.0, 0.0, 1.238)
ob_cube.lock_rotations_4d = False
ob_cube.empty_display_type = 'ARROWS'
ob_cube.lineart.crease_threshold = 0.0

# ---- collection membership
col_collection_1.objects.link(ob_cube)

# ---- scene / render settings (as saved in the file)
scene.frame_start = 1; scene.frame_end = 250; scene.frame_set(1)
scene.render.engine = 'BLENDER_EEVEE_NEXT'
scene.render.resolution_percentage = 50
scene.render.dither_intensity = 0.0
scene.cycles.use_denoising = False
scene.cycles.samples = 128
scene.cycles.sampling_pattern = 'TABULATED_SOBOL'
scene.cycles.use_adaptive_sampling = False
scene.cycles.use_light_tree = False
scene.cycles.blur_glossy = 0.0
scene.cycles.sample_clamp_indirect = 0.0
scene.view_settings.view_transform = 'Standard'
bpy.context.view_layer.update()

# ---- added for rendering (the .blend has no active camera and no usable light): camera, sun
cam_auto = bpy.data.cameras.new('AutoCamera')
cam_auto.lens = 50.0
cam_auto.sensor_width = 36.0
cam_auto.clip_end = 1000.0
ob_auto_camera = bpy.data.objects.new('AutoCamera', cam_auto)
scene.collection.objects.link(ob_auto_camera)
ob_auto_camera.location = (12.0588, -13.8306, 10.3873)
ob_auto_camera.rotation_euler = (1.09748, -7.21219e-08, 0.694738)
scene.camera = ob_auto_camera
light_auto_sun = bpy.data.lights.new('AutoSun', 'SUN')
light_auto_sun.energy = 3.0
light_auto_sun.angle = 0.0523599
ob_auto_sun = bpy.data.objects.new('AutoSun', light_auto_sun)
scene.collection.objects.link(ob_auto_sun)
ob_auto_sun.rotation_euler = (0.872665, 0.174533, 0.523599)
bpy.context.view_layer.update()
